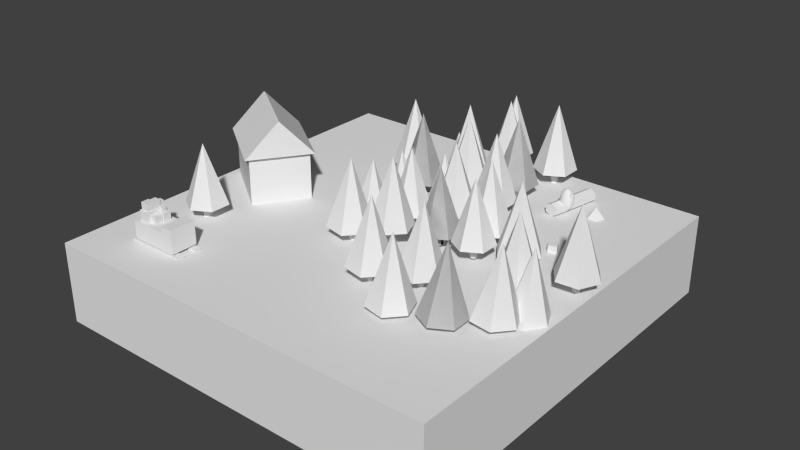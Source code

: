# Source: JB-scene2_abstrakt.blend  (saved by Blender 2.72.0; exported with 4.5.12 LTS)
import bpy
from mathutils import Matrix  # noqa: F401  (used for matrix-valued properties, if any)

bpy.ops.wm.read_factory_settings(use_empty=True)
scene = bpy.context.scene
scene.name = 'Scene'

# ---- collections
col_collection_1 = bpy.data.collections.new('Collection 1'); scene.collection.children.link(col_collection_1)

# ---- materials (node trees are filled in below, after node groups)
mat_material = bpy.data.materials.new('Material')
mat_material.alpha_threshold = 0.0
mat_material.roughness = 0.5
mat_material.line_color = (0.0, 0.0, 0.0, 1.0)

# ---- material node trees

# ---- world
world_world = bpy.data.worlds.new('World'); scene.world = world_world
world_world.color = (0.05088, 0.05088, 0.05088)
world_world.use_sun_shadow = False
world_world.sun_shadow_jitter_overblur = 0.0
world_world.cycles.sampling_method = 'MANUAL'
world_world.cycles.sample_map_resolution = 256

# ---- meshes
me_cube_005 = bpy.data.meshes.new('Cube.005')
me_cube_005.from_pydata([(-1.0, -1.0, -1.0), (-1.0, 1.0, -1.0), (1.0, 1.0, -1.0), (1.0, -1.0, -1.0), (-1.0, -1.0, 1.0), (-1.0, 1.0, 1.0), (1.0, 1.0, 1.0), (1.0, -1.0, 1.0), (-1.0, 0.0, 1.0), (0.0, 1.0, 1.0), (1.0, 0.0, 1.0), (0.0, -1.0, 1.0), (0.0, 0.0, 1.0), (-1.0, 0.5, 1.0), (0.5, 1.0, 1.0), (1.0, -0.5, 1.0), (-0.5, -1.0, 1.0), (-1.0, -0.5, 1.0), (-0.5, 1.0, 1.0), (1.0, 0.5, 1.0), (0.5, -1.0, 1.0), (-0.5, 0.0, 1.0), (0.5, 0.0, 1.0), (0.0, -0.5, 1.0), (0.0, 0.5, 1.0), (-0.5, 0.5, 1.0), (-0.5, -0.5, 1.0), (0.5, -0.5, 1.0), (0.5, 0.5, 1.0), (1.0, 1.0, 1.672), (1.0, -1.0, 1.672), (1.0, 0.0, 1.672), (0.5, 1.0, 1.672), (1.0, -0.5, 1.672), (1.0, 0.5, 1.672), (0.5, -1.0, 1.672), (0.5, 0.0, 1.672), (0.5, -0.5, 1.672), (0.5, 0.5, 1.672), (-1.194, -1.014, -1.343), (-1.194, -0.4734, -1.343), (1.278, -0.4734, -1.343), (1.278, -1.014, -1.343), (-1.194, -1.014, -1.154), (-1.194, -0.4734, -1.154), (1.278, -0.4734, -1.154), (1.278, -1.014, -1.154), (-1.194, -1.014, -1.249), (-1.194, -0.7435, -1.154), (-1.194, -0.4734, -1.249), (-1.194, -0.7435, -1.343), (0.04228, -0.4734, -1.154), (1.278, -0.4734, -1.249), (0.04228, -0.4734, -1.343), (1.278, -0.7435, -1.154), (1.278, -1.014, -1.249), (1.278, -0.7435, -1.343), (0.04228, -1.014, -1.154), (0.04228, -1.014, -1.343), (-1.194, -0.7435, -1.249), (0.04228, -0.4734, -1.249), (1.278, -0.7435, -1.249), (0.04228, -1.014, -1.249), (0.04228, -0.7435, -1.343), (0.04228, -0.7435, -1.154), (-1.194, -1.014, -1.201), (-1.194, -0.6085, -1.154), (-1.194, -0.4734, -1.296), (-1.194, -0.8786, -1.343), (0.6603, -0.4734, -1.154), (1.278, -0.4734, -1.296), (-0.5757, -0.4734, -1.343), (1.278, -0.8786, -1.154), (1.278, -1.014, -1.296), (1.278, -0.6085, -1.343), (-0.5757, -1.014, -1.154), (0.6603, -1.014, -1.343), (-1.194, -1.014, -1.296), (-1.194, -0.8786, -1.154), (-1.194, -0.4734, -1.201), (-1.194, -0.6085, -1.343), (-0.5757, -0.4734, -1.154), (1.278, -0.4734, -1.201), (0.6603, -0.4734, -1.343), (1.278, -0.6085, -1.154), (1.278, -1.014, -1.201), (1.278, -0.8786, -1.343), (0.6603, -1.014, -1.154), (-0.5757, -1.014, -1.343), (-1.194, -0.7435, -1.296), (-1.194, -0.7435, -1.201), (-1.194, -0.8786, -1.249), (-1.194, -0.6085, -1.249), (0.04228, -0.4734, -1.296), (0.04228, -0.4734, -1.201), (-0.5757, -0.4734, -1.249), (0.6603, -0.4734, -1.249), (1.278, -0.7435, -1.296), (1.278, -0.7435, -1.201), (1.278, -0.6085, -1.249), (1.278, -0.8786, -1.249), (0.04228, -1.014, -1.296), (0.04228, -1.014, -1.201), (0.6603, -1.014, -1.249), (-0.5757, -1.014, -1.249), (0.6603, -0.7435, -1.343), (-0.5757, -0.7435, -1.343), (0.04228, -0.8786, -1.343), (0.04228, -0.6085, -1.343), (-0.5757, -0.7435, -1.154), (0.6603, -0.7435, -1.154), (0.04228, -0.8786, -1.154), (0.04228, -0.6085, -1.154), (-1.194, -0.6085, -1.296), (0.6603, -0.4734, -1.296), (1.278, -0.8786, -1.296), (-0.5757, -1.014, -1.296), (0.6603, -0.6085, -1.343), (-0.5757, -0.6085, -1.154), (-1.194, -0.8786, -1.296), (-1.194, -0.8786, -1.201), (-1.194, -0.6085, -1.201), (-0.5757, -0.4734, -1.296), (-0.5757, -0.4734, -1.201), (0.6603, -0.4734, -1.201), (1.278, -0.6085, -1.296), (1.278, -0.6085, -1.201), (1.278, -0.8786, -1.201), (0.6603, -1.014, -1.296), (0.6603, -1.014, -1.201), (-0.5757, -1.014, -1.201), (0.6603, -0.8786, -1.343), (-0.5757, -0.8786, -1.343), (-0.5757, -0.6085, -1.343), (-0.5757, -0.8786, -1.154), (0.6603, -0.8786, -1.154), (0.6603, -0.6085, -1.154), (0.04228, -0.7435, -0.933), (0.04228, -0.7435, -0.744), (0.6603, -0.7435, -0.933), (0.04228, -0.6085, -0.933), (0.6603, -0.7435, -0.744), (0.04228, -0.8786, -0.744), (0.6603, -0.6085, -0.933), (0.6603, -0.8786, -0.744), (-1.194, 0.4117, -1.343), (-1.194, 0.9519, -1.343), (1.278, 0.9519, -1.343), (1.278, 0.4117, -1.343), (-1.194, 0.4117, -1.154), (-1.194, 0.9519, -1.154), (1.278, 0.9519, -1.154), (1.278, 0.4117, -1.154), (-1.194, 0.4117, -1.249), (-1.194, 0.6818, -1.154), (-1.194, 0.9519, -1.249), (-1.194, 0.6818, -1.343), (0.04228, 0.9519, -1.154), (1.278, 0.9519, -1.249), (0.04228, 0.9519, -1.343), (1.278, 0.6818, -1.154), (1.278, 0.4117, -1.249), (1.278, 0.6818, -1.343), (0.04228, 0.4117, -1.154), (0.04228, 0.4117, -1.343), (-1.194, 0.6818, -1.249), (0.04228, 0.9519, -1.249), (1.278, 0.6818, -1.249), (0.04228, 0.4117, -1.249), (0.04228, 0.6818, -1.343), (0.04228, 0.6818, -1.154), (-1.194, 0.4117, -1.201), (-1.194, 0.8169, -1.154), (-1.194, 0.9519, -1.296), (-1.194, 0.5468, -1.343), (0.6603, 0.9519, -1.154), (1.278, 0.9519, -1.296), (-0.5757, 0.9519, -1.343), (1.278, 0.5468, -1.154), (1.278, 0.4117, -1.296), (1.278, 0.8169, -1.343), (-0.5757, 0.4117, -1.154), (0.6603, 0.4117, -1.343), (-1.194, 0.4117, -1.296), (-1.194, 0.5468, -1.154), (-1.194, 0.9519, -1.201), (-1.194, 0.8169, -1.343), (-0.5757, 0.9519, -1.154), (1.278, 0.9519, -1.201), (0.6603, 0.9519, -1.343), (1.278, 0.8169, -1.154), (1.278, 0.4117, -1.201), (1.278, 0.5468, -1.343), (0.6603, 0.4117, -1.154), (-0.5757, 0.4117, -1.343), (-1.194, 0.6818, -1.296), (-1.194, 0.6818, -1.201), (-1.194, 0.5468, -1.249), (-1.194, 0.8169, -1.249), (0.04228, 0.9519, -1.296), (0.04228, 0.9519, -1.201), (-0.5757, 0.9519, -1.249), (0.6603, 0.9519, -1.249), (1.278, 0.6818, -1.296), (1.278, 0.6818, -1.201), (1.278, 0.8169, -1.249), (1.278, 0.5468, -1.249), (0.04228, 0.4117, -1.296), (0.04228, 0.4117, -1.201), (0.6603, 0.4117, -1.249), (-0.5757, 0.4117, -1.249), (0.6603, 0.6818, -1.343), (-0.5757, 0.6818, -1.343), (0.04228, 0.5468, -1.343), (0.04228, 0.8169, -1.343), (-0.5757, 0.6818, -1.154), (0.6603, 0.6818, -1.154), (0.04228, 0.5468, -1.154), (0.04228, 0.8169, -1.154), (-1.194, 0.8169, -1.296), (0.6603, 0.9519, -1.296), (1.278, 0.5468, -1.296), (-0.5757, 0.4117, -1.296), (0.6603, 0.8169, -1.343), (-0.5757, 0.8169, -1.154), (-1.194, 0.5468, -1.296), (-1.194, 0.5468, -1.201), (-1.194, 0.8169, -1.201), (-0.5757, 0.9519, -1.296), (-0.5757, 0.9519, -1.201), (0.6603, 0.9519, -1.201), (1.278, 0.8169, -1.296), (1.278, 0.8169, -1.201), (1.278, 0.5468, -1.201), (0.6603, 0.4117, -1.296), (0.6603, 0.4117, -1.201), (-0.5757, 0.4117, -1.201), (0.6603, 0.5468, -1.343), (-0.5757, 0.5468, -1.343), (-0.5757, 0.8169, -1.343), (-0.5757, 0.5468, -1.154), (0.6603, 0.5468, -1.154), (0.6603, 0.8169, -1.154), (0.04228, 0.6818, -0.933), (0.04228, 0.6818, -0.744), (0.6603, 0.6818, -0.933), (0.04228, 0.8169, -0.933), (0.6603, 0.6818, -0.744), (0.04228, 0.5468, -0.744), (0.6603, 0.8169, -0.933), (0.6603, 0.5468, -0.744)], [], [(4, 17, 8, 13, 5, 1, 0), (5, 18, 9, 14, 6, 2, 1), (6, 19, 10, 15, 7, 3, 2), (7, 20, 11, 16, 4, 0, 3), (0, 1, 2, 3), (25, 18, 5, 13), (26, 21, 8, 17), (27, 22, 12, 23), (28, 14, 9, 24), (21, 25, 13, 8), (12, 24, 25, 21), (24, 9, 18, 25), (16, 26, 17, 4), (11, 23, 26, 16), (23, 12, 21, 26), (20, 27, 23, 11), (27, 20, 35, 37), (22, 27, 37, 36), (22, 28, 24, 12), (28, 22, 36, 38), (14, 28, 38, 32), (30, 33, 37, 35), (33, 31, 36, 37), (31, 34, 38, 36), (34, 29, 32, 38), (20, 7, 30, 35), (19, 6, 29, 34), (15, 10, 31, 33), (10, 19, 34, 31), (7, 15, 33, 30), (6, 14, 32, 29), (113, 67, 40, 80), (114, 70, 41, 83), (115, 73, 42, 86), (116, 77, 39, 88), (117, 83, 41, 74), (118, 81, 44, 66), (119, 89, 50, 68), (120, 90, 59, 91), (121, 79, 49, 92), (122, 93, 53, 71), (123, 94, 60, 95), (124, 82, 52, 96), (125, 97, 56, 74), (126, 98, 61, 99), (127, 85, 55, 100), (128, 101, 58, 76), (129, 102, 62, 103), (130, 65, 47, 104), (131, 105, 56, 86), (132, 106, 63, 107), (133, 71, 53, 108), (134, 109, 48, 78), (111, 135, 144, 142), (136, 69, 51, 112), (89, 113, 80, 50), (59, 92, 113, 89), (92, 49, 67, 113), (93, 114, 83, 53), (60, 96, 114, 93), (96, 52, 70, 114), (97, 115, 86, 56), (61, 100, 115, 97), (100, 55, 73, 115), (101, 116, 88, 58), (62, 104, 116, 101), (104, 47, 77, 116), (105, 117, 74, 56), (135, 110, 141, 144), (108, 53, 83, 117), (109, 118, 66, 48), (64, 112, 118, 109), (112, 51, 81, 118), (77, 119, 68, 39), (47, 91, 119, 77), (91, 59, 89, 119), (65, 120, 91, 47), (43, 78, 120, 65), (78, 48, 90, 120), (90, 121, 92, 59), (48, 66, 121, 90), (66, 44, 79, 121), (67, 122, 71, 40), (49, 95, 122, 67), (95, 60, 93, 122), (79, 123, 95, 49), (44, 81, 123, 79), (81, 51, 94, 123), (94, 124, 96, 60), (51, 69, 124, 94), (69, 45, 82, 124), (70, 125, 74, 41), (52, 99, 125, 70), (99, 61, 97, 125), (82, 126, 99, 52), (45, 84, 126, 82), (84, 54, 98, 126), (98, 127, 100, 61), (54, 72, 127, 98), (72, 46, 85, 127), (73, 128, 76, 42), (55, 103, 128, 73), (103, 62, 101, 128), (85, 129, 103, 55), (46, 87, 129, 85), (87, 57, 102, 129), (102, 130, 104, 62), (57, 75, 130, 102), (75, 43, 65, 130), (76, 131, 86, 42), (58, 107, 131, 76), (107, 63, 105, 131), (88, 132, 107, 58), (39, 68, 132, 88), (68, 50, 106, 132), (106, 133, 108, 63), (50, 80, 133, 106), (80, 40, 71, 133), (75, 134, 78, 43), (57, 111, 134, 75), (111, 64, 109, 134), (87, 135, 111, 57), (46, 72, 135, 87), (72, 54, 110, 135), (110, 136, 112, 64), (54, 84, 136, 110), (84, 45, 69, 136), (144, 141, 138, 142), (137, 140, 143, 139), (117, 105, 139, 143), (108, 117, 143, 140), (64, 111, 142, 138), (105, 63, 137, 139), (110, 64, 138, 141), (63, 108, 140, 137), (219, 173, 146, 186), (220, 176, 147, 189), (221, 179, 148, 192), (222, 183, 145, 194), (223, 189, 147, 180), (224, 187, 150, 172), (225, 195, 156, 174), (226, 196, 165, 197), (227, 185, 155, 198), (228, 199, 159, 177), (229, 200, 166, 201), (230, 188, 158, 202), (231, 203, 162, 180), (232, 204, 167, 205), (233, 191, 161, 206), (234, 207, 164, 182), (235, 208, 168, 209), (236, 171, 153, 210), (237, 211, 162, 192), (238, 212, 169, 213), (239, 177, 159, 214), (240, 215, 154, 184), (217, 241, 250, 248), (242, 175, 157, 218), (195, 219, 186, 156), (165, 198, 219, 195), (198, 155, 173, 219), (199, 220, 189, 159), (166, 202, 220, 199), (202, 158, 176, 220), (203, 221, 192, 162), (167, 206, 221, 203), (206, 161, 179, 221), (207, 222, 194, 164), (168, 210, 222, 207), (210, 153, 183, 222), (211, 223, 180, 162), (241, 216, 247, 250), (214, 159, 189, 223), (215, 224, 172, 154), (170, 218, 224, 215), (218, 157, 187, 224), (183, 225, 174, 145), (153, 197, 225, 183), (197, 165, 195, 225), (171, 226, 197, 153), (149, 184, 226, 171), (184, 154, 196, 226), (196, 227, 198, 165), (154, 172, 227, 196), (172, 150, 185, 227), (173, 228, 177, 146), (155, 201, 228, 173), (201, 166, 199, 228), (185, 229, 201, 155), (150, 187, 229, 185), (187, 157, 200, 229), (200, 230, 202, 166), (157, 175, 230, 200), (175, 151, 188, 230), (176, 231, 180, 147), (158, 205, 231, 176), (205, 167, 203, 231), (188, 232, 205, 158), (151, 190, 232, 188), (190, 160, 204, 232), (204, 233, 206, 167), (160, 178, 233, 204), (178, 152, 191, 233), (179, 234, 182, 148), (161, 209, 234, 179), (209, 168, 207, 234), (191, 235, 209, 161), (152, 193, 235, 191), (193, 163, 208, 235), (208, 236, 210, 168), (163, 181, 236, 208), (181, 149, 171, 236), (182, 237, 192, 148), (164, 213, 237, 182), (213, 169, 211, 237), (194, 238, 213, 164), (145, 174, 238, 194), (174, 156, 212, 238), (212, 239, 214, 169), (156, 186, 239, 212), (186, 146, 177, 239), (181, 240, 184, 149), (163, 217, 240, 181), (217, 170, 215, 240), (193, 241, 217, 163), (152, 178, 241, 193), (178, 160, 216, 241), (216, 242, 218, 170), (160, 190, 242, 216), (190, 151, 175, 242), (250, 247, 244, 248), (243, 246, 249, 245), (223, 211, 245, 249), (214, 223, 249, 246), (170, 217, 248, 244), (211, 169, 243, 245), (216, 170, 244, 247), (169, 214, 246, 243)])
me_cube_005.use_remesh_preserve_volume = False
me_cube_005.use_remesh_preserve_attributes = False
me_cube_005.use_mirror_vertex_groups = False
me_cube_005.update()
me_cube_004 = bpy.data.meshes.new('Cube.004')
me_cube_004.from_pydata([(-1.0, -1.0, -1.0), (-1.0, 1.0, -1.0), (1.0, 1.0, -1.0), (1.0, -1.0, -1.0), (-1.0, -1.0, 1.0), (-1.0, 1.0, 1.0), (1.0, 1.0, 1.0), (1.0, -1.0, 1.0)], [], [(4, 5, 1, 0), (5, 6, 2, 1), (6, 7, 3, 2), (7, 4, 0, 3), (0, 1, 2, 3), (7, 6, 5, 4)])
me_cube_004.use_remesh_preserve_volume = False
me_cube_004.use_remesh_preserve_attributes = False
me_cube_004.use_mirror_vertex_groups = False
me_cube_004.update()
me_cube_012 = bpy.data.meshes.new('Cube.012')
me_cube_012.from_pydata([(-1.0, -1.0, -1.0), (-1.0, 1.0, -1.0), (1.0, 1.0, -1.0), (1.0, -1.0, -1.0), (-1.0, -1.0, 1.0), (-1.0, 1.0, 1.0), (1.0, 1.0, 1.0), (1.0, -1.0, 1.0)], [], [(4, 5, 1, 0), (5, 6, 2, 1), (6, 7, 3, 2), (7, 4, 0, 3), (0, 1, 2, 3), (7, 6, 5, 4)])
me_cube_012.use_remesh_preserve_volume = False
me_cube_012.use_remesh_preserve_attributes = False
me_cube_012.use_mirror_vertex_groups = False
me_cube_012.update()
me_cube_011 = bpy.data.meshes.new('Cube.011')
me_cube_011.from_pydata([(-1.0, -1.0, -1.0), (-1.0, 1.0, -1.0), (1.0, 1.0, -1.0), (1.0, -1.0, -1.0), (-1.0, -1.0, 1.0), (-1.0, 1.0, 1.0), (1.0, 1.0, 1.0), (1.0, -1.0, 1.0)], [], [(4, 5, 1, 0), (5, 6, 2, 1), (6, 7, 3, 2), (7, 4, 0, 3), (0, 1, 2, 3), (7, 6, 5, 4)])
me_cube_011.use_remesh_preserve_volume = False
me_cube_011.use_remesh_preserve_attributes = False
me_cube_011.use_mirror_vertex_groups = False
me_cube_011.update()
me_cube_010 = bpy.data.meshes.new('Cube.010')
me_cube_010.from_pydata([(-1.0, -1.0, -1.0), (-1.0, 1.0, -1.0), (1.0, 1.0, -1.0), (1.0, -1.0, -1.0), (-1.0, -1.0, 1.0), (-1.0, 1.0, 1.0), (1.0, 1.0, 1.0), (1.0, -1.0, 1.0)], [], [(4, 5, 1, 0), (5, 6, 2, 1), (6, 7, 3, 2), (7, 4, 0, 3), (0, 1, 2, 3), (7, 6, 5, 4)])
me_cube_010.use_remesh_preserve_volume = False
me_cube_010.use_remesh_preserve_attributes = False
me_cube_010.use_mirror_vertex_groups = False
me_cube_010.update()
me_cube_009 = bpy.data.meshes.new('Cube.009')
me_cube_009.from_pydata([(-1.0, -1.0, -1.0), (-1.0, 1.0, -1.0), (1.0, 1.0, -1.0), (1.0, -1.0, -1.0), (-1.0, -1.0, 1.0), (-1.0, 1.0, 1.0), (1.0, 1.0, 1.0), (1.0, -1.0, 1.0)], [], [(4, 5, 1, 0), (5, 6, 2, 1), (6, 7, 3, 2), (7, 4, 0, 3), (0, 1, 2, 3), (7, 6, 5, 4)])
me_cube_009.use_remesh_preserve_volume = False
me_cube_009.use_remesh_preserve_attributes = False
me_cube_009.use_mirror_vertex_groups = False
me_cube_009.update()
me_cube_008 = bpy.data.meshes.new('Cube.008')
me_cube_008.from_pydata([(-1.0, -1.0, -1.0), (-1.0, 1.0, -1.0), (1.0, 1.0, -1.0), (1.0, -1.0, -1.0), (-1.0, -1.0, 1.0), (-1.0, 1.0, 1.0), (1.0, 1.0, 1.0), (1.0, -1.0, 1.0)], [], [(4, 5, 1, 0), (5, 6, 2, 1), (6, 7, 3, 2), (7, 4, 0, 3), (0, 1, 2, 3), (7, 6, 5, 4)])
me_cube_008.use_remesh_preserve_volume = False
me_cube_008.use_remesh_preserve_attributes = False
me_cube_008.use_mirror_vertex_groups = False
me_cube_008.update()
me_cube_007 = bpy.data.meshes.new('Cube.007')
me_cube_007.from_pydata([(-1.0, -1.0, -1.0), (-1.0, 1.0, -1.0), (1.0, 1.0, -1.0), (1.0, -1.0, -1.0), (-1.0, -1.0, 1.0), (-1.0, 1.0, 1.0), (1.0, 1.0, 1.0), (1.0, -1.0, 1.0)], [], [(4, 5, 1, 0), (5, 6, 2, 1), (6, 7, 3, 2), (7, 4, 0, 3), (0, 1, 2, 3), (7, 6, 5, 4)])
me_cube_007.use_remesh_preserve_volume = False
me_cube_007.use_remesh_preserve_attributes = False
me_cube_007.use_mirror_vertex_groups = False
me_cube_007.update()
me_cube_006 = bpy.data.meshes.new('Cube.006')
me_cube_006.from_pydata([(-1.0, -1.0, -1.0), (-1.0, 1.0, -1.0), (1.0, 1.0, -1.0), (1.0, -1.0, -1.0), (-1.0, -1.0, 1.0), (-1.0, 1.0, 1.0), (1.0, 1.0, 1.0), (1.0, -1.0, 1.0)], [], [(4, 5, 1, 0), (5, 6, 2, 1), (6, 7, 3, 2), (7, 4, 0, 3), (0, 1, 2, 3), (7, 6, 5, 4)])
me_cube_006.use_remesh_preserve_volume = False
me_cube_006.use_remesh_preserve_attributes = False
me_cube_006.use_mirror_vertex_groups = False
me_cube_006.update()
me_cylinder_034 = bpy.data.meshes.new('Cylinder.034')
me_cylinder_034.from_pydata([(0.04764, 4.739, 0.739), (4.024, 2.443, 0.739), (4.024, -2.148, 0.739), (0.04764, -4.444, 0.739), (0.04764, 0.1475, 9.143), (-3.929, -2.148, 0.739), (-3.929, 2.443, 0.739), (0.0, 1.0, -1.0), (0.0, 1.0, 1.0), (0.866, 0.5, -1.0), (0.866, 0.5, 1.0), (0.866, -0.5, -1.0), (0.866, -0.5, 1.0), (-8.742e-08, -1.0, -1.0), (-8.742e-08, -1.0, 1.0), (-0.866, -0.5, -1.0), (-0.866, -0.5, 1.0), (-0.866, 0.5, -1.0), (-0.866, 0.5, 1.0)], [], [(5, 4, 6), (0, 4, 1), (3, 4, 5), (2, 4, 3), (6, 4, 0), (1, 4, 2), (0, 1, 2, 3, 5, 6), (7, 8, 10, 9), (9, 10, 12, 11), (11, 12, 14, 13), (13, 14, 16, 15), (10, 8, 18, 16, 14, 12), (17, 18, 8, 7), (15, 16, 18, 17), (7, 9, 11, 13, 15, 17)])
me_cylinder_034.use_remesh_preserve_volume = False
me_cylinder_034.use_remesh_preserve_attributes = False
me_cylinder_034.use_mirror_vertex_groups = False
me_cylinder_034.update()
me_cube_002 = bpy.data.meshes.new('Cube.002')
me_cube_002.from_pydata([(-1.0, -1.0, -1.0), (-1.0, 1.0, -1.0), (1.0, 1.0, -1.0), (1.0, -1.0, -1.0), (-1.0, -1.0, 1.0), (-1.0, 1.0, 1.0), (1.0, 1.0, 1.0), (1.0, -1.0, 1.0)], [], [(4, 5, 1, 0), (5, 6, 2, 1), (6, 7, 3, 2), (7, 4, 0, 3), (0, 1, 2, 3), (7, 6, 5, 4)])
me_cube_002.use_remesh_preserve_volume = False
me_cube_002.use_remesh_preserve_attributes = False
me_cube_002.use_mirror_vertex_groups = False
me_cube_002.update()
me_cube_003 = bpy.data.meshes.new('Cube.003')
me_cube_003.from_pydata([(-1.0, -1.0, -1.0), (-1.0, 1.0, -1.0), (1.0, 1.0, -1.0), (1.0, -1.0, -1.0), (-1.0, -0.01752, 1.0), (-1.0, 0.01752, 1.0), (1.0, 0.01752, 1.0), (1.0, -0.01752, 1.0)], [], [(4, 5, 1, 0), (5, 6, 2, 1), (6, 7, 3, 2), (7, 4, 0, 3), (0, 1, 2, 3), (7, 6, 5, 4)])
me_cube_003.use_remesh_preserve_volume = False
me_cube_003.use_remesh_preserve_attributes = False
me_cube_003.use_mirror_vertex_groups = False
me_cube_003.update()
me_cube_001 = bpy.data.meshes.new('Cube.001')
me_cube_001.from_pydata([(-1.0, -1.0, -1.0), (-1.0, 1.0, -1.0), (1.0, 1.0, -1.0), (1.0, -1.0, -1.0), (-1.0, -1.0, 1.0), (-1.0, 1.0, 1.0), (1.0, 1.0, 1.0), (1.0, -1.0, 1.0)], [], [(4, 5, 1, 0), (5, 6, 2, 1), (6, 7, 3, 2), (7, 4, 0, 3), (0, 1, 2, 3), (7, 6, 5, 4)])
me_cube_001.use_remesh_preserve_volume = False
me_cube_001.use_remesh_preserve_attributes = False
me_cube_001.use_mirror_vertex_groups = False
me_cube_001.update()
me_cone_010 = bpy.data.meshes.new('Cone.010')
me_cone_010.from_pydata([(0.0, 0.65, -1.0), (0.0, 0.0, 1.0), (0.6182, 0.2009, -1.0), (0.3821, -0.5259, -1.0), (-0.3821, -0.5259, -1.0), (-0.6182, 0.2009, -1.0)], [], [(4, 1, 5), (0, 1, 2), (3, 1, 4), (5, 1, 0), (2, 1, 3), (0, 2, 3, 4, 5)])
me_cone_010.use_remesh_preserve_volume = False
me_cone_010.use_remesh_preserve_attributes = False
me_cone_010.use_mirror_vertex_groups = False
me_cone_010.update()
me_cone = bpy.data.meshes.new('Cone')
me_cone.from_pydata([(0.0, 0.65, -1.0), (0.5629, 0.325, -1.0), (0.5629, -0.325, -1.0), (-5.682e-08, -0.65, -1.0), (0.0, 0.0, 1.0), (-0.5629, -0.325, -1.0), (-0.5629, 0.325, -1.0)], [], [(5, 4, 6), (0, 4, 1), (3, 4, 5), (2, 4, 3), (6, 4, 0), (1, 4, 2), (0, 1, 2, 3, 5, 6)])
me_cone.use_remesh_preserve_volume = False
me_cone.use_remesh_preserve_attributes = False
me_cone.use_mirror_vertex_groups = False
me_cone.update()
me_cone_035 = bpy.data.meshes.new('Cone.035')
me_cone_035.from_pydata([(0.0, 0.65, -1.0), (0.5629, 0.325, -1.0), (0.5629, -0.325, -1.0), (-5.682e-08, -0.65, -1.0), (0.0, 0.0, 1.0), (-0.5629, -0.325, -1.0), (-0.5629, 0.325, -1.0)], [], [(5, 4, 6), (0, 4, 1), (3, 4, 5), (2, 4, 3), (6, 4, 0), (1, 4, 2), (0, 1, 2, 3, 5, 6)])
me_cone_035.use_remesh_preserve_volume = False
me_cone_035.use_remesh_preserve_attributes = False
me_cone_035.use_mirror_vertex_groups = False
me_cone_035.update()
me_cylinder_033 = bpy.data.meshes.new('Cylinder.033')
me_cylinder_033.from_pydata([(0.0, 1.0, -1.0), (0.0, 1.0, 1.0), (0.866, 0.5, -1.0), (0.866, 0.5, 1.0), (0.866, -0.5, -1.0), (0.866, -0.5, 1.0), (-8.742e-08, -1.0, -1.0), (-8.742e-08, -1.0, 1.0), (-0.866, -0.5, -1.0), (-0.866, -0.5, 1.0), (-0.866, 0.5, -1.0), (-0.866, 0.5, 1.0)], [], [(0, 1, 3, 2), (2, 3, 5, 4), (4, 5, 7, 6), (6, 7, 9, 8), (3, 1, 11, 9, 7, 5), (10, 11, 1, 0), (8, 9, 11, 10), (0, 2, 4, 6, 8, 10)])
me_cylinder_033.use_remesh_preserve_volume = False
me_cylinder_033.use_remesh_preserve_attributes = False
me_cylinder_033.use_mirror_vertex_groups = False
me_cylinder_033.update()
me_cone_033 = bpy.data.meshes.new('Cone.033')
me_cone_033.from_pydata([(0.0, 0.65, -1.0), (0.5629, 0.325, -1.0), (0.5629, -0.325, -1.0), (-5.682e-08, -0.65, -1.0), (0.0, 0.0, 1.0), (-0.5629, -0.325, -1.0), (-0.5629, 0.325, -1.0)], [], [(5, 4, 6), (0, 4, 1), (3, 4, 5), (2, 4, 3), (6, 4, 0), (1, 4, 2), (0, 1, 2, 3, 5, 6)])
me_cone_033.use_remesh_preserve_volume = False
me_cone_033.use_remesh_preserve_attributes = False
me_cone_033.use_mirror_vertex_groups = False
me_cone_033.update()
me_cone_032 = bpy.data.meshes.new('Cone.032')
me_cone_032.from_pydata([(0.0, 0.65, -1.0), (0.5629, 0.325, -1.0), (0.5629, -0.325, -1.0), (-5.682e-08, -0.65, -1.0), (0.0, 0.0, 1.0), (-0.5629, -0.325, -1.0), (-0.5629, 0.325, -1.0)], [], [(5, 4, 6), (0, 4, 1), (3, 4, 5), (2, 4, 3), (6, 4, 0), (1, 4, 2), (0, 1, 2, 3, 5, 6)])
me_cone_032.use_remesh_preserve_volume = False
me_cone_032.use_remesh_preserve_attributes = False
me_cone_032.use_mirror_vertex_groups = False
me_cone_032.update()
me_cone_031 = bpy.data.meshes.new('Cone.031')
me_cone_031.from_pydata([(0.0, 0.65, -1.0), (0.5629, 0.325, -1.0), (0.5629, -0.325, -1.0), (-5.682e-08, -0.65, -1.0), (0.0, 0.0, 1.0), (-0.5629, -0.325, -1.0), (-0.5629, 0.325, -1.0)], [], [(5, 4, 6), (0, 4, 1), (3, 4, 5), (2, 4, 3), (6, 4, 0), (1, 4, 2), (0, 1, 2, 3, 5, 6)])
me_cone_031.use_remesh_preserve_volume = False
me_cone_031.use_remesh_preserve_attributes = False
me_cone_031.use_mirror_vertex_groups = False
me_cone_031.update()
me_cone_030 = bpy.data.meshes.new('Cone.030')
me_cone_030.from_pydata([(0.0, 0.65, -1.0), (0.5629, 0.325, -1.0), (0.5629, -0.325, -1.0), (-5.682e-08, -0.65, -1.0), (0.0, 0.0, 1.0), (-0.5629, -0.325, -1.0), (-0.5629, 0.325, -1.0)], [], [(5, 4, 6), (0, 4, 1), (3, 4, 5), (2, 4, 3), (6, 4, 0), (1, 4, 2), (0, 1, 2, 3, 5, 6)])
me_cone_030.use_remesh_preserve_volume = False
me_cone_030.use_remesh_preserve_attributes = False
me_cone_030.use_mirror_vertex_groups = False
me_cone_030.update()
me_cylinder_029 = bpy.data.meshes.new('Cylinder.029')
me_cylinder_029.from_pydata([(0.0, 1.0, -1.0), (0.0, 1.0, 1.0), (0.866, 0.5, -1.0), (0.866, 0.5, 1.0), (0.866, -0.5, -1.0), (0.866, -0.5, 1.0), (-8.742e-08, -1.0, -1.0), (-8.742e-08, -1.0, 1.0), (-0.866, -0.5, -1.0), (-0.866, -0.5, 1.0), (-0.866, 0.5, -1.0), (-0.866, 0.5, 1.0)], [], [(0, 1, 3, 2), (2, 3, 5, 4), (4, 5, 7, 6), (6, 7, 9, 8), (3, 1, 11, 9, 7, 5), (10, 11, 1, 0), (8, 9, 11, 10), (0, 2, 4, 6, 8, 10)])
me_cylinder_029.use_remesh_preserve_volume = False
me_cylinder_029.use_remesh_preserve_attributes = False
me_cylinder_029.use_mirror_vertex_groups = False
me_cylinder_029.update()
me_cone_029 = bpy.data.meshes.new('Cone.029')
me_cone_029.from_pydata([(0.0, 0.65, -1.0), (0.5629, 0.325, -1.0), (0.5629, -0.325, -1.0), (-5.682e-08, -0.65, -1.0), (0.0, 0.0, 1.0), (-0.5629, -0.325, -1.0), (-0.5629, 0.325, -1.0)], [], [(5, 4, 6), (0, 4, 1), (3, 4, 5), (2, 4, 3), (6, 4, 0), (1, 4, 2), (0, 1, 2, 3, 5, 6)])
me_cone_029.use_remesh_preserve_volume = False
me_cone_029.use_remesh_preserve_attributes = False
me_cone_029.use_mirror_vertex_groups = False
me_cone_029.update()
me_cylinder_028 = bpy.data.meshes.new('Cylinder.028')
me_cylinder_028.from_pydata([(0.0, 1.0, -1.0), (0.0, 1.0, 1.0), (0.866, 0.5, -1.0), (0.866, 0.5, 1.0), (0.866, -0.5, -1.0), (0.866, -0.5, 1.0), (-8.742e-08, -1.0, -1.0), (-8.742e-08, -1.0, 1.0), (-0.866, -0.5, -1.0), (-0.866, -0.5, 1.0), (-0.866, 0.5, -1.0), (-0.866, 0.5, 1.0)], [], [(0, 1, 3, 2), (2, 3, 5, 4), (4, 5, 7, 6), (6, 7, 9, 8), (3, 1, 11, 9, 7, 5), (10, 11, 1, 0), (8, 9, 11, 10), (0, 2, 4, 6, 8, 10)])
me_cylinder_028.use_remesh_preserve_volume = False
me_cylinder_028.use_remesh_preserve_attributes = False
me_cylinder_028.use_mirror_vertex_groups = False
me_cylinder_028.update()
me_cone_028 = bpy.data.meshes.new('Cone.028')
me_cone_028.from_pydata([(0.0, 0.65, -1.0), (0.5629, 0.325, -1.0), (0.5629, -0.325, -1.0), (-5.682e-08, -0.65, -1.0), (0.0, 0.0, 1.0), (-0.5629, -0.325, -1.0), (-0.5629, 0.325, -1.0)], [], [(5, 4, 6), (0, 4, 1), (3, 4, 5), (2, 4, 3), (6, 4, 0), (1, 4, 2), (0, 1, 2, 3, 5, 6)])
me_cone_028.use_remesh_preserve_volume = False
me_cone_028.use_remesh_preserve_attributes = False
me_cone_028.use_mirror_vertex_groups = False
me_cone_028.update()
me_cylinder_027 = bpy.data.meshes.new('Cylinder.027')
me_cylinder_027.from_pydata([(0.0, 1.0, -1.0), (0.0, 1.0, 1.0), (0.866, 0.5, -1.0), (0.866, 0.5, 1.0), (0.866, -0.5, -1.0), (0.866, -0.5, 1.0), (-8.742e-08, -1.0, -1.0), (-8.742e-08, -1.0, 1.0), (-0.866, -0.5, -1.0), (-0.866, -0.5, 1.0), (-0.866, 0.5, -1.0), (-0.866, 0.5, 1.0)], [], [(0, 1, 3, 2), (2, 3, 5, 4), (4, 5, 7, 6), (6, 7, 9, 8), (3, 1, 11, 9, 7, 5), (10, 11, 1, 0), (8, 9, 11, 10), (0, 2, 4, 6, 8, 10)])
me_cylinder_027.use_remesh_preserve_volume = False
me_cylinder_027.use_remesh_preserve_attributes = False
me_cylinder_027.use_mirror_vertex_groups = False
me_cylinder_027.update()
me_cone_027 = bpy.data.meshes.new('Cone.027')
me_cone_027.from_pydata([(0.0, 0.65, -1.0), (0.5629, 0.325, -1.0), (0.5629, -0.325, -1.0), (-5.682e-08, -0.65, -1.0), (0.0, 0.0, 1.0), (-0.5629, -0.325, -1.0), (-0.5629, 0.325, -1.0)], [], [(5, 4, 6), (0, 4, 1), (3, 4, 5), (2, 4, 3), (6, 4, 0), (1, 4, 2), (0, 1, 2, 3, 5, 6)])
me_cone_027.use_remesh_preserve_volume = False
me_cone_027.use_remesh_preserve_attributes = False
me_cone_027.use_mirror_vertex_groups = False
me_cone_027.update()
me_cylinder_032 = bpy.data.meshes.new('Cylinder.032')
me_cylinder_032.from_pydata([(0.0, 1.0, -1.0), (0.0, 1.0, 1.0), (0.866, 0.5, -1.0), (0.866, 0.5, 1.0), (0.866, -0.5, -1.0), (0.866, -0.5, 1.0), (-8.742e-08, -1.0, -1.0), (-8.742e-08, -1.0, 1.0), (-0.866, -0.5, -1.0), (-0.866, -0.5, 1.0), (-0.866, 0.5, -1.0), (-0.866, 0.5, 1.0)], [], [(0, 1, 3, 2), (2, 3, 5, 4), (4, 5, 7, 6), (6, 7, 9, 8), (3, 1, 11, 9, 7, 5), (10, 11, 1, 0), (8, 9, 11, 10), (0, 2, 4, 6, 8, 10)])
me_cylinder_032.use_remesh_preserve_volume = False
me_cylinder_032.use_remesh_preserve_attributes = False
me_cylinder_032.use_mirror_vertex_groups = False
me_cylinder_032.update()
me_cylinder_031 = bpy.data.meshes.new('Cylinder.031')
me_cylinder_031.from_pydata([(0.0, 1.0, -1.0), (0.0, 1.0, 1.0), (0.866, 0.5, -1.0), (0.866, 0.5, 1.0), (0.866, -0.5, -1.0), (0.866, -0.5, 1.0), (-8.742e-08, -1.0, -1.0), (-8.742e-08, -1.0, 1.0), (-0.866, -0.5, -1.0), (-0.866, -0.5, 1.0), (-0.866, 0.5, -1.0), (-0.866, 0.5, 1.0)], [], [(0, 1, 3, 2), (2, 3, 5, 4), (4, 5, 7, 6), (6, 7, 9, 8), (3, 1, 11, 9, 7, 5), (10, 11, 1, 0), (8, 9, 11, 10), (0, 2, 4, 6, 8, 10)])
me_cylinder_031.use_remesh_preserve_volume = False
me_cylinder_031.use_remesh_preserve_attributes = False
me_cylinder_031.use_mirror_vertex_groups = False
me_cylinder_031.update()
me_cylinder_026 = bpy.data.meshes.new('Cylinder.026')
me_cylinder_026.from_pydata([(0.0, 1.0, -1.0), (0.0, 1.0, 1.0), (0.866, 0.5, -1.0), (0.866, 0.5, 1.0), (0.866, -0.5, -1.0), (0.866, -0.5, 1.0), (-8.742e-08, -1.0, -1.0), (-8.742e-08, -1.0, 1.0), (-0.866, -0.5, -1.0), (-0.866, -0.5, 1.0), (-0.866, 0.5, -1.0), (-0.866, 0.5, 1.0)], [], [(0, 1, 3, 2), (2, 3, 5, 4), (4, 5, 7, 6), (6, 7, 9, 8), (3, 1, 11, 9, 7, 5), (10, 11, 1, 0), (8, 9, 11, 10), (0, 2, 4, 6, 8, 10)])
me_cylinder_026.use_remesh_preserve_volume = False
me_cylinder_026.use_remesh_preserve_attributes = False
me_cylinder_026.use_mirror_vertex_groups = False
me_cylinder_026.update()
me_cone_026 = bpy.data.meshes.new('Cone.026')
me_cone_026.from_pydata([(0.0, 0.65, -1.0), (0.5629, 0.325, -1.0), (0.5629, -0.325, -1.0), (-5.682e-08, -0.65, -1.0), (0.0, 0.0, 1.0), (-0.5629, -0.325, -1.0), (-0.5629, 0.325, -1.0)], [], [(5, 4, 6), (0, 4, 1), (3, 4, 5), (2, 4, 3), (6, 4, 0), (1, 4, 2), (0, 1, 2, 3, 5, 6)])
me_cone_026.use_remesh_preserve_volume = False
me_cone_026.use_remesh_preserve_attributes = False
me_cone_026.use_mirror_vertex_groups = False
me_cone_026.update()
me_cylinder_025 = bpy.data.meshes.new('Cylinder.025')
me_cylinder_025.from_pydata([(0.0, 1.0, -1.0), (0.0, 1.0, 1.0), (0.866, 0.5, -1.0), (0.866, 0.5, 1.0), (0.866, -0.5, -1.0), (0.866, -0.5, 1.0), (-8.742e-08, -1.0, -1.0), (-8.742e-08, -1.0, 1.0), (-0.866, -0.5, -1.0), (-0.866, -0.5, 1.0), (-0.866, 0.5, -1.0), (-0.866, 0.5, 1.0)], [], [(0, 1, 3, 2), (2, 3, 5, 4), (4, 5, 7, 6), (6, 7, 9, 8), (3, 1, 11, 9, 7, 5), (10, 11, 1, 0), (8, 9, 11, 10), (0, 2, 4, 6, 8, 10)])
me_cylinder_025.use_remesh_preserve_volume = False
me_cylinder_025.use_remesh_preserve_attributes = False
me_cylinder_025.use_mirror_vertex_groups = False
me_cylinder_025.update()
me_cone_025 = bpy.data.meshes.new('Cone.025')
me_cone_025.from_pydata([(0.0, 0.65, -1.0), (0.5629, 0.325, -1.0), (0.5629, -0.325, -1.0), (-5.682e-08, -0.65, -1.0), (0.0, 0.0, 1.0), (-0.5629, -0.325, -1.0), (-0.5629, 0.325, -1.0)], [], [(5, 4, 6), (0, 4, 1), (3, 4, 5), (2, 4, 3), (6, 4, 0), (1, 4, 2), (0, 1, 2, 3, 5, 6)])
me_cone_025.use_remesh_preserve_volume = False
me_cone_025.use_remesh_preserve_attributes = False
me_cone_025.use_mirror_vertex_groups = False
me_cone_025.update()
me_cylinder_024 = bpy.data.meshes.new('Cylinder.024')
me_cylinder_024.from_pydata([(0.0, 1.0, -1.0), (0.0, 1.0, 1.0), (0.866, 0.5, -1.0), (0.866, 0.5, 1.0), (0.866, -0.5, -1.0), (0.866, -0.5, 1.0), (-8.742e-08, -1.0, -1.0), (-8.742e-08, -1.0, 1.0), (-0.866, -0.5, -1.0), (-0.866, -0.5, 1.0), (-0.866, 0.5, -1.0), (-0.866, 0.5, 1.0)], [], [(0, 1, 3, 2), (2, 3, 5, 4), (4, 5, 7, 6), (6, 7, 9, 8), (3, 1, 11, 9, 7, 5), (10, 11, 1, 0), (8, 9, 11, 10), (0, 2, 4, 6, 8, 10)])
me_cylinder_024.use_remesh_preserve_volume = False
me_cylinder_024.use_remesh_preserve_attributes = False
me_cylinder_024.use_mirror_vertex_groups = False
me_cylinder_024.update()
me_cone_023 = bpy.data.meshes.new('Cone.023')
me_cone_023.from_pydata([(0.0, 0.65, -1.0), (0.5629, 0.325, -1.0), (0.5629, -0.325, -1.0), (-5.682e-08, -0.65, -1.0), (0.0, 0.0, 1.0), (-0.5629, -0.325, -1.0), (-0.5629, 0.325, -1.0)], [], [(5, 4, 6), (0, 4, 1), (3, 4, 5), (2, 4, 3), (6, 4, 0), (1, 4, 2), (0, 1, 2, 3, 5, 6)])
me_cone_023.use_remesh_preserve_volume = False
me_cone_023.use_remesh_preserve_attributes = False
me_cone_023.use_mirror_vertex_groups = False
me_cone_023.update()
me_cylinder_022 = bpy.data.meshes.new('Cylinder.022')
me_cylinder_022.from_pydata([(0.0, 1.0, -1.0), (0.0, 1.0, 1.0), (0.866, 0.5, -1.0), (0.866, 0.5, 1.0), (0.866, -0.5, -1.0), (0.866, -0.5, 1.0), (-8.742e-08, -1.0, -1.0), (-8.742e-08, -1.0, 1.0), (-0.866, -0.5, -1.0), (-0.866, -0.5, 1.0), (-0.866, 0.5, -1.0), (-0.866, 0.5, 1.0)], [], [(0, 1, 3, 2), (2, 3, 5, 4), (4, 5, 7, 6), (6, 7, 9, 8), (3, 1, 11, 9, 7, 5), (10, 11, 1, 0), (8, 9, 11, 10), (0, 2, 4, 6, 8, 10)])
me_cylinder_022.use_remesh_preserve_volume = False
me_cylinder_022.use_remesh_preserve_attributes = False
me_cylinder_022.use_mirror_vertex_groups = False
me_cylinder_022.update()
me_cone_022 = bpy.data.meshes.new('Cone.022')
me_cone_022.from_pydata([(0.0, 0.65, -1.0), (0.5629, 0.325, -1.0), (0.5629, -0.325, -1.0), (-5.682e-08, -0.65, -1.0), (0.0, 0.0, 1.0), (-0.5629, -0.325, -1.0), (-0.5629, 0.325, -1.0)], [], [(5, 4, 6), (0, 4, 1), (3, 4, 5), (2, 4, 3), (6, 4, 0), (1, 4, 2), (0, 1, 2, 3, 5, 6)])
me_cone_022.use_remesh_preserve_volume = False
me_cone_022.use_remesh_preserve_attributes = False
me_cone_022.use_mirror_vertex_groups = False
me_cone_022.update()
me_cylinder_021 = bpy.data.meshes.new('Cylinder.021')
me_cylinder_021.from_pydata([(0.0, 1.0, -1.0), (0.0, 1.0, 1.0), (0.866, 0.5, -1.0), (0.866, 0.5, 1.0), (0.866, -0.5, -1.0), (0.866, -0.5, 1.0), (-8.742e-08, -1.0, -1.0), (-8.742e-08, -1.0, 1.0), (-0.866, -0.5, -1.0), (-0.866, -0.5, 1.0), (-0.866, 0.5, -1.0), (-0.866, 0.5, 1.0)], [], [(0, 1, 3, 2), (2, 3, 5, 4), (4, 5, 7, 6), (6, 7, 9, 8), (3, 1, 11, 9, 7, 5), (10, 11, 1, 0), (8, 9, 11, 10), (0, 2, 4, 6, 8, 10)])
me_cylinder_021.use_remesh_preserve_volume = False
me_cylinder_021.use_remesh_preserve_attributes = False
me_cylinder_021.use_mirror_vertex_groups = False
me_cylinder_021.update()
me_cone_021 = bpy.data.meshes.new('Cone.021')
me_cone_021.from_pydata([(0.0, 0.65, -1.0), (0.5629, 0.325, -1.0), (0.5629, -0.325, -1.0), (-5.682e-08, -0.65, -1.0), (0.0, 0.0, 1.0), (-0.5629, -0.325, -1.0), (-0.5629, 0.325, -1.0)], [], [(5, 4, 6), (0, 4, 1), (3, 4, 5), (2, 4, 3), (6, 4, 0), (1, 4, 2), (0, 1, 2, 3, 5, 6)])
me_cone_021.use_remesh_preserve_volume = False
me_cone_021.use_remesh_preserve_attributes = False
me_cone_021.use_mirror_vertex_groups = False
me_cone_021.update()
me_cylinder_020 = bpy.data.meshes.new('Cylinder.020')
me_cylinder_020.from_pydata([(0.0, 1.0, -1.0), (0.0, 1.0, 1.0), (0.866, 0.5, -1.0), (0.866, 0.5, 1.0), (0.866, -0.5, -1.0), (0.866, -0.5, 1.0), (-8.742e-08, -1.0, -1.0), (-8.742e-08, -1.0, 1.0), (-0.866, -0.5, -1.0), (-0.866, -0.5, 1.0), (-0.866, 0.5, -1.0), (-0.866, 0.5, 1.0)], [], [(0, 1, 3, 2), (2, 3, 5, 4), (4, 5, 7, 6), (6, 7, 9, 8), (3, 1, 11, 9, 7, 5), (10, 11, 1, 0), (8, 9, 11, 10), (0, 2, 4, 6, 8, 10)])
me_cylinder_020.use_remesh_preserve_volume = False
me_cylinder_020.use_remesh_preserve_attributes = False
me_cylinder_020.use_mirror_vertex_groups = False
me_cylinder_020.update()
me_cone_020 = bpy.data.meshes.new('Cone.020')
me_cone_020.from_pydata([(0.0, 0.65, -1.0), (0.5629, 0.325, -1.0), (0.5629, -0.325, -1.0), (-5.682e-08, -0.65, -1.0), (0.0, 0.0, 1.0), (-0.5629, -0.325, -1.0), (-0.5629, 0.325, -1.0)], [], [(5, 4, 6), (0, 4, 1), (3, 4, 5), (2, 4, 3), (6, 4, 0), (1, 4, 2), (0, 1, 2, 3, 5, 6)])
me_cone_020.use_remesh_preserve_volume = False
me_cone_020.use_remesh_preserve_attributes = False
me_cone_020.use_mirror_vertex_groups = False
me_cone_020.update()
me_cylinder_019 = bpy.data.meshes.new('Cylinder.019')
me_cylinder_019.from_pydata([(0.0, 1.0, -1.0), (0.0, 1.0, 1.0), (0.866, 0.5, -1.0), (0.866, 0.5, 1.0), (0.866, -0.5, -1.0), (0.866, -0.5, 1.0), (-8.742e-08, -1.0, -1.0), (-8.742e-08, -1.0, 1.0), (-0.866, -0.5, -1.0), (-0.866, -0.5, 1.0), (-0.866, 0.5, -1.0), (-0.866, 0.5, 1.0)], [], [(0, 1, 3, 2), (2, 3, 5, 4), (4, 5, 7, 6), (6, 7, 9, 8), (3, 1, 11, 9, 7, 5), (10, 11, 1, 0), (8, 9, 11, 10), (0, 2, 4, 6, 8, 10)])
me_cylinder_019.use_remesh_preserve_volume = False
me_cylinder_019.use_remesh_preserve_attributes = False
me_cylinder_019.use_mirror_vertex_groups = False
me_cylinder_019.update()
me_cone_019 = bpy.data.meshes.new('Cone.019')
me_cone_019.from_pydata([(0.0, 0.65, -1.0), (0.5629, 0.325, -1.0), (0.5629, -0.325, -1.0), (-5.682e-08, -0.65, -1.0), (0.0, 0.0, 1.0), (-0.5629, -0.325, -1.0), (-0.5629, 0.325, -1.0)], [], [(5, 4, 6), (0, 4, 1), (3, 4, 5), (2, 4, 3), (6, 4, 0), (1, 4, 2), (0, 1, 2, 3, 5, 6)])
me_cone_019.use_remesh_preserve_volume = False
me_cone_019.use_remesh_preserve_attributes = False
me_cone_019.use_mirror_vertex_groups = False
me_cone_019.update()
me_cylinder_018 = bpy.data.meshes.new('Cylinder.018')
me_cylinder_018.from_pydata([(0.0, 1.0, -1.0), (0.0, 1.0, 1.0), (0.866, 0.5, -1.0), (0.866, 0.5, 1.0), (0.866, -0.5, -1.0), (0.866, -0.5, 1.0), (-8.742e-08, -1.0, -1.0), (-8.742e-08, -1.0, 1.0), (-0.866, -0.5, -1.0), (-0.866, -0.5, 1.0), (-0.866, 0.5, -1.0), (-0.866, 0.5, 1.0)], [], [(0, 1, 3, 2), (2, 3, 5, 4), (4, 5, 7, 6), (6, 7, 9, 8), (3, 1, 11, 9, 7, 5), (10, 11, 1, 0), (8, 9, 11, 10), (0, 2, 4, 6, 8, 10)])
me_cylinder_018.use_remesh_preserve_volume = False
me_cylinder_018.use_remesh_preserve_attributes = False
me_cylinder_018.use_mirror_vertex_groups = False
me_cylinder_018.update()
me_cone_018 = bpy.data.meshes.new('Cone.018')
me_cone_018.from_pydata([(0.0, 0.65, -1.0), (0.5629, 0.325, -1.0), (0.5629, -0.325, -1.0), (-5.682e-08, -0.65, -1.0), (0.0, 0.0, 1.0), (-0.5629, -0.325, -1.0), (-0.5629, 0.325, -1.0)], [], [(5, 4, 6), (0, 4, 1), (3, 4, 5), (2, 4, 3), (6, 4, 0), (1, 4, 2), (0, 1, 2, 3, 5, 6)])
me_cone_018.use_remesh_preserve_volume = False
me_cone_018.use_remesh_preserve_attributes = False
me_cone_018.use_mirror_vertex_groups = False
me_cone_018.update()
me_cylinder_017 = bpy.data.meshes.new('Cylinder.017')
me_cylinder_017.from_pydata([(0.0, 1.0, -1.0), (0.0, 1.0, 1.0), (0.866, 0.5, -1.0), (0.866, 0.5, 1.0), (0.866, -0.5, -1.0), (0.866, -0.5, 1.0), (-8.742e-08, -1.0, -1.0), (-8.742e-08, -1.0, 1.0), (-0.866, -0.5, -1.0), (-0.866, -0.5, 1.0), (-0.866, 0.5, -1.0), (-0.866, 0.5, 1.0)], [], [(0, 1, 3, 2), (2, 3, 5, 4), (4, 5, 7, 6), (6, 7, 9, 8), (3, 1, 11, 9, 7, 5), (10, 11, 1, 0), (8, 9, 11, 10), (0, 2, 4, 6, 8, 10)])
me_cylinder_017.use_remesh_preserve_volume = False
me_cylinder_017.use_remesh_preserve_attributes = False
me_cylinder_017.use_mirror_vertex_groups = False
me_cylinder_017.update()
me_cone_017 = bpy.data.meshes.new('Cone.017')
me_cone_017.from_pydata([(0.0, 0.65, -1.0), (0.5629, 0.325, -1.0), (0.5629, -0.325, -1.0), (-5.682e-08, -0.65, -1.0), (0.0, 0.0, 1.0), (-0.5629, -0.325, -1.0), (-0.5629, 0.325, -1.0)], [], [(5, 4, 6), (0, 4, 1), (3, 4, 5), (2, 4, 3), (6, 4, 0), (1, 4, 2), (0, 1, 2, 3, 5, 6)])
me_cone_017.use_remesh_preserve_volume = False
me_cone_017.use_remesh_preserve_attributes = False
me_cone_017.use_mirror_vertex_groups = False
me_cone_017.update()
me_cylinder_016 = bpy.data.meshes.new('Cylinder.016')
me_cylinder_016.from_pydata([(0.0, 1.0, -1.0), (0.0, 1.0, 1.0), (0.866, 0.5, -1.0), (0.866, 0.5, 1.0), (0.866, -0.5, -1.0), (0.866, -0.5, 1.0), (-8.742e-08, -1.0, -1.0), (-8.742e-08, -1.0, 1.0), (-0.866, -0.5, -1.0), (-0.866, -0.5, 1.0), (-0.866, 0.5, -1.0), (-0.866, 0.5, 1.0)], [], [(0, 1, 3, 2), (2, 3, 5, 4), (4, 5, 7, 6), (6, 7, 9, 8), (3, 1, 11, 9, 7, 5), (10, 11, 1, 0), (8, 9, 11, 10), (0, 2, 4, 6, 8, 10)])
me_cylinder_016.use_remesh_preserve_volume = False
me_cylinder_016.use_remesh_preserve_attributes = False
me_cylinder_016.use_mirror_vertex_groups = False
me_cylinder_016.update()
me_cone_016 = bpy.data.meshes.new('Cone.016')
me_cone_016.from_pydata([(0.0, 0.65, -1.0), (0.5629, 0.325, -1.0), (0.5629, -0.325, -1.0), (-5.682e-08, -0.65, -1.0), (0.0, 0.0, 1.0), (-0.5629, -0.325, -1.0), (-0.5629, 0.325, -1.0)], [], [(5, 4, 6), (0, 4, 1), (3, 4, 5), (2, 4, 3), (6, 4, 0), (1, 4, 2), (0, 1, 2, 3, 5, 6)])
me_cone_016.use_remesh_preserve_volume = False
me_cone_016.use_remesh_preserve_attributes = False
me_cone_016.use_mirror_vertex_groups = False
me_cone_016.update()
me_cylinder_015 = bpy.data.meshes.new('Cylinder.015')
me_cylinder_015.from_pydata([(0.0, 1.0, -1.0), (0.0, 1.0, 1.0), (0.866, 0.5, -1.0), (0.866, 0.5, 1.0), (0.866, -0.5, -1.0), (0.866, -0.5, 1.0), (-8.742e-08, -1.0, -1.0), (-8.742e-08, -1.0, 1.0), (-0.866, -0.5, -1.0), (-0.866, -0.5, 1.0), (-0.866, 0.5, -1.0), (-0.866, 0.5, 1.0)], [], [(0, 1, 3, 2), (2, 3, 5, 4), (4, 5, 7, 6), (6, 7, 9, 8), (3, 1, 11, 9, 7, 5), (10, 11, 1, 0), (8, 9, 11, 10), (0, 2, 4, 6, 8, 10)])
me_cylinder_015.use_remesh_preserve_volume = False
me_cylinder_015.use_remesh_preserve_attributes = False
me_cylinder_015.use_mirror_vertex_groups = False
me_cylinder_015.update()
me_cone_015 = bpy.data.meshes.new('Cone.015')
me_cone_015.from_pydata([(0.0, 0.65, -1.0), (0.5629, 0.325, -1.0), (0.5629, -0.325, -1.0), (-5.682e-08, -0.65, -1.0), (0.0, 0.0, 1.0), (-0.5629, -0.325, -1.0), (-0.5629, 0.325, -1.0)], [], [(5, 4, 6), (0, 4, 1), (3, 4, 5), (2, 4, 3), (6, 4, 0), (1, 4, 2), (0, 1, 2, 3, 5, 6)])
me_cone_015.use_remesh_preserve_volume = False
me_cone_015.use_remesh_preserve_attributes = False
me_cone_015.use_mirror_vertex_groups = False
me_cone_015.update()
me_cylinder_014 = bpy.data.meshes.new('Cylinder.014')
me_cylinder_014.from_pydata([(0.0, 1.0, -1.0), (0.0, 1.0, 1.0), (0.866, 0.5, -1.0), (0.866, 0.5, 1.0), (0.866, -0.5, -1.0), (0.866, -0.5, 1.0), (-8.742e-08, -1.0, -1.0), (-8.742e-08, -1.0, 1.0), (-0.866, -0.5, -1.0), (-0.866, -0.5, 1.0), (-0.866, 0.5, -1.0), (-0.866, 0.5, 1.0)], [], [(0, 1, 3, 2), (2, 3, 5, 4), (4, 5, 7, 6), (6, 7, 9, 8), (3, 1, 11, 9, 7, 5), (10, 11, 1, 0), (8, 9, 11, 10), (0, 2, 4, 6, 8, 10)])
me_cylinder_014.use_remesh_preserve_volume = False
me_cylinder_014.use_remesh_preserve_attributes = False
me_cylinder_014.use_mirror_vertex_groups = False
me_cylinder_014.update()
me_cone_014 = bpy.data.meshes.new('Cone.014')
me_cone_014.from_pydata([(0.0, 0.65, -1.0), (0.5629, 0.325, -1.0), (0.5629, -0.325, -1.0), (-5.682e-08, -0.65, -1.0), (0.0, 0.0, 1.0), (-0.5629, -0.325, -1.0), (-0.5629, 0.325, -1.0)], [], [(5, 4, 6), (0, 4, 1), (3, 4, 5), (2, 4, 3), (6, 4, 0), (1, 4, 2), (0, 1, 2, 3, 5, 6)])
me_cone_014.use_remesh_preserve_volume = False
me_cone_014.use_remesh_preserve_attributes = False
me_cone_014.use_mirror_vertex_groups = False
me_cone_014.update()
me_cylinder_013 = bpy.data.meshes.new('Cylinder.013')
me_cylinder_013.from_pydata([(0.0, 1.0, -1.0), (0.0, 1.0, 1.0), (0.866, 0.5, -1.0), (0.866, 0.5, 1.0), (0.866, -0.5, -1.0), (0.866, -0.5, 1.0), (-8.742e-08, -1.0, -1.0), (-8.742e-08, -1.0, 1.0), (-0.866, -0.5, -1.0), (-0.866, -0.5, 1.0), (-0.866, 0.5, -1.0), (-0.866, 0.5, 1.0)], [], [(0, 1, 3, 2), (2, 3, 5, 4), (4, 5, 7, 6), (6, 7, 9, 8), (3, 1, 11, 9, 7, 5), (10, 11, 1, 0), (8, 9, 11, 10), (0, 2, 4, 6, 8, 10)])
me_cylinder_013.use_remesh_preserve_volume = False
me_cylinder_013.use_remesh_preserve_attributes = False
me_cylinder_013.use_mirror_vertex_groups = False
me_cylinder_013.update()
me_cone_013 = bpy.data.meshes.new('Cone.013')
me_cone_013.from_pydata([(0.0, 0.65, -1.0), (0.5629, 0.325, -1.0), (0.5629, -0.325, -1.0), (-5.682e-08, -0.65, -1.0), (0.0, 0.0, 1.0), (-0.5629, -0.325, -1.0), (-0.5629, 0.325, -1.0)], [], [(5, 4, 6), (0, 4, 1), (3, 4, 5), (2, 4, 3), (6, 4, 0), (1, 4, 2), (0, 1, 2, 3, 5, 6)])
me_cone_013.use_remesh_preserve_volume = False
me_cone_013.use_remesh_preserve_attributes = False
me_cone_013.use_mirror_vertex_groups = False
me_cone_013.update()
me_cylinder_012 = bpy.data.meshes.new('Cylinder.012')
me_cylinder_012.from_pydata([(0.0, 1.0, -1.0), (0.0, 1.0, 1.0), (0.866, 0.5, -1.0), (0.866, 0.5, 1.0), (0.866, -0.5, -1.0), (0.866, -0.5, 1.0), (-8.742e-08, -1.0, -1.0), (-8.742e-08, -1.0, 1.0), (-0.866, -0.5, -1.0), (-0.866, -0.5, 1.0), (-0.866, 0.5, -1.0), (-0.866, 0.5, 1.0)], [], [(0, 1, 3, 2), (2, 3, 5, 4), (4, 5, 7, 6), (6, 7, 9, 8), (3, 1, 11, 9, 7, 5), (10, 11, 1, 0), (8, 9, 11, 10), (0, 2, 4, 6, 8, 10)])
me_cylinder_012.use_remesh_preserve_volume = False
me_cylinder_012.use_remesh_preserve_attributes = False
me_cylinder_012.use_mirror_vertex_groups = False
me_cylinder_012.update()
me_cone_012 = bpy.data.meshes.new('Cone.012')
me_cone_012.from_pydata([(0.0, 0.65, -1.0), (0.5629, 0.325, -1.0), (0.5629, -0.325, -1.0), (-5.682e-08, -0.65, -1.0), (0.0, 0.0, 1.0), (-0.5629, -0.325, -1.0), (-0.5629, 0.325, -1.0)], [], [(5, 4, 6), (0, 4, 1), (3, 4, 5), (2, 4, 3), (6, 4, 0), (1, 4, 2), (0, 1, 2, 3, 5, 6)])
me_cone_012.use_remesh_preserve_volume = False
me_cone_012.use_remesh_preserve_attributes = False
me_cone_012.use_mirror_vertex_groups = False
me_cone_012.update()
me_cylinder_011 = bpy.data.meshes.new('Cylinder.011')
me_cylinder_011.from_pydata([(0.0, 1.0, -1.0), (0.0, 1.0, 1.0), (0.866, 0.5, -1.0), (0.866, 0.5, 1.0), (0.866, -0.5, -1.0), (0.866, -0.5, 1.0), (-8.742e-08, -1.0, -1.0), (-8.742e-08, -1.0, 1.0), (-0.866, -0.5, -1.0), (-0.866, -0.5, 1.0), (-0.866, 0.5, -1.0), (-0.866, 0.5, 1.0)], [], [(0, 1, 3, 2), (2, 3, 5, 4), (4, 5, 7, 6), (6, 7, 9, 8), (3, 1, 11, 9, 7, 5), (10, 11, 1, 0), (8, 9, 11, 10), (0, 2, 4, 6, 8, 10)])
me_cylinder_011.use_remesh_preserve_volume = False
me_cylinder_011.use_remesh_preserve_attributes = False
me_cylinder_011.use_mirror_vertex_groups = False
me_cylinder_011.update()
me_cylinder_010 = bpy.data.meshes.new('Cylinder.010')
me_cylinder_010.from_pydata([(0.0, 1.0, -1.0), (0.0, 1.0, 1.0), (0.866, 0.5, -1.0), (0.866, 0.5, 1.0), (0.866, -0.5, -1.0), (0.866, -0.5, 1.0), (-8.742e-08, -1.0, -1.0), (-8.742e-08, -1.0, 1.0), (-0.866, -0.5, -1.0), (-0.866, -0.5, 1.0), (-0.866, 0.5, -1.0), (-0.866, 0.5, 1.0)], [], [(0, 1, 3, 2), (2, 3, 5, 4), (4, 5, 7, 6), (6, 7, 9, 8), (3, 1, 11, 9, 7, 5), (10, 11, 1, 0), (8, 9, 11, 10), (0, 2, 4, 6, 8, 10)])
me_cylinder_010.use_remesh_preserve_volume = False
me_cylinder_010.use_remesh_preserve_attributes = False
me_cylinder_010.use_mirror_vertex_groups = False
me_cylinder_010.update()
me_cone_011 = bpy.data.meshes.new('Cone.011')
me_cone_011.from_pydata([(0.0, 0.65, -1.0), (0.5629, 0.325, -1.0), (0.5629, -0.325, -1.0), (-5.682e-08, -0.65, -1.0), (0.0, 0.0, 1.0), (-0.5629, -0.325, -1.0), (-0.5629, 0.325, -1.0)], [], [(5, 4, 6), (0, 4, 1), (3, 4, 5), (2, 4, 3), (6, 4, 0), (1, 4, 2), (0, 1, 2, 3, 5, 6)])
me_cone_011.use_remesh_preserve_volume = False
me_cone_011.use_remesh_preserve_attributes = False
me_cone_011.use_mirror_vertex_groups = False
me_cone_011.update()
me_cone_009 = bpy.data.meshes.new('Cone.009')
me_cone_009.from_pydata([(0.0, 0.65, -1.0), (0.5629, 0.325, -1.0), (0.5629, -0.325, -1.0), (-5.682e-08, -0.65, -1.0), (0.0, 0.0, 1.0), (-0.5629, -0.325, -1.0), (-0.5629, 0.325, -1.0)], [], [(5, 4, 6), (0, 4, 1), (3, 4, 5), (2, 4, 3), (6, 4, 0), (1, 4, 2), (0, 1, 2, 3, 5, 6)])
me_cone_009.use_remesh_preserve_volume = False
me_cone_009.use_remesh_preserve_attributes = False
me_cone_009.use_mirror_vertex_groups = False
me_cone_009.update()
me_cylinder_009 = bpy.data.meshes.new('Cylinder.009')
me_cylinder_009.from_pydata([(0.0, 1.0, -1.0), (0.0, 1.0, 1.0), (0.866, 0.5, -1.0), (0.866, 0.5, 1.0), (0.866, -0.5, -1.0), (0.866, -0.5, 1.0), (-8.742e-08, -1.0, -1.0), (-8.742e-08, -1.0, 1.0), (-0.866, -0.5, -1.0), (-0.866, -0.5, 1.0), (-0.866, 0.5, -1.0), (-0.866, 0.5, 1.0)], [], [(0, 1, 3, 2), (2, 3, 5, 4), (4, 5, 7, 6), (6, 7, 9, 8), (3, 1, 11, 9, 7, 5), (10, 11, 1, 0), (8, 9, 11, 10), (0, 2, 4, 6, 8, 10)])
me_cylinder_009.use_remesh_preserve_volume = False
me_cylinder_009.use_remesh_preserve_attributes = False
me_cylinder_009.use_mirror_vertex_groups = False
me_cylinder_009.update()
me_cone_008 = bpy.data.meshes.new('Cone.008')
me_cone_008.from_pydata([(0.0, 0.65, -1.0), (0.5629, 0.325, -1.0), (0.5629, -0.325, -1.0), (-5.682e-08, -0.65, -1.0), (0.0, 0.0, 1.0), (-0.5629, -0.325, -1.0), (-0.5629, 0.325, -1.0)], [], [(5, 4, 6), (0, 4, 1), (3, 4, 5), (2, 4, 3), (6, 4, 0), (1, 4, 2), (0, 1, 2, 3, 5, 6)])
me_cone_008.use_remesh_preserve_volume = False
me_cone_008.use_remesh_preserve_attributes = False
me_cone_008.use_mirror_vertex_groups = False
me_cone_008.update()
me_cylinder_008 = bpy.data.meshes.new('Cylinder.008')
me_cylinder_008.from_pydata([(0.0, 1.0, -1.0), (0.0, 1.0, 1.0), (0.866, 0.5, -1.0), (0.866, 0.5, 1.0), (0.866, -0.5, -1.0), (0.866, -0.5, 1.0), (-8.742e-08, -1.0, -1.0), (-8.742e-08, -1.0, 1.0), (-0.866, -0.5, -1.0), (-0.866, -0.5, 1.0), (-0.866, 0.5, -1.0), (-0.866, 0.5, 1.0)], [], [(0, 1, 3, 2), (2, 3, 5, 4), (4, 5, 7, 6), (6, 7, 9, 8), (3, 1, 11, 9, 7, 5), (10, 11, 1, 0), (8, 9, 11, 10), (0, 2, 4, 6, 8, 10)])
me_cylinder_008.use_remesh_preserve_volume = False
me_cylinder_008.use_remesh_preserve_attributes = False
me_cylinder_008.use_mirror_vertex_groups = False
me_cylinder_008.update()
me_cone_007 = bpy.data.meshes.new('Cone.007')
me_cone_007.from_pydata([(0.0, 0.65, -1.0), (0.5629, 0.325, -1.0), (0.5629, -0.325, -1.0), (-5.682e-08, -0.65, -1.0), (0.0, 0.0, 1.0), (-0.5629, -0.325, -1.0), (-0.5629, 0.325, -1.0)], [], [(5, 4, 6), (0, 4, 1), (3, 4, 5), (2, 4, 3), (6, 4, 0), (1, 4, 2), (0, 1, 2, 3, 5, 6)])
me_cone_007.use_remesh_preserve_volume = False
me_cone_007.use_remesh_preserve_attributes = False
me_cone_007.use_mirror_vertex_groups = False
me_cone_007.update()
me_cylinder_007 = bpy.data.meshes.new('Cylinder.007')
me_cylinder_007.from_pydata([(0.0, 1.0, -1.0), (0.0, 1.0, 1.0), (0.866, 0.5, -1.0), (0.866, 0.5, 1.0), (0.866, -0.5, -1.0), (0.866, -0.5, 1.0), (-8.742e-08, -1.0, -1.0), (-8.742e-08, -1.0, 1.0), (-0.866, -0.5, -1.0), (-0.866, -0.5, 1.0), (-0.866, 0.5, -1.0), (-0.866, 0.5, 1.0)], [], [(0, 1, 3, 2), (2, 3, 5, 4), (4, 5, 7, 6), (6, 7, 9, 8), (3, 1, 11, 9, 7, 5), (10, 11, 1, 0), (8, 9, 11, 10), (0, 2, 4, 6, 8, 10)])
me_cylinder_007.use_remesh_preserve_volume = False
me_cylinder_007.use_remesh_preserve_attributes = False
me_cylinder_007.use_mirror_vertex_groups = False
me_cylinder_007.update()
me_cone_006 = bpy.data.meshes.new('Cone.006')
me_cone_006.from_pydata([(0.0, 0.65, -1.0), (0.5629, 0.325, -1.0), (0.5629, -0.325, -1.0), (-5.682e-08, -0.65, -1.0), (0.0, 0.0, 1.0), (-0.5629, -0.325, -1.0), (-0.5629, 0.325, -1.0)], [], [(5, 4, 6), (0, 4, 1), (3, 4, 5), (2, 4, 3), (6, 4, 0), (1, 4, 2), (0, 1, 2, 3, 5, 6)])
me_cone_006.use_remesh_preserve_volume = False
me_cone_006.use_remesh_preserve_attributes = False
me_cone_006.use_mirror_vertex_groups = False
me_cone_006.update()
me_cylinder_006 = bpy.data.meshes.new('Cylinder.006')
me_cylinder_006.from_pydata([(0.0, 1.0, -1.0), (0.0, 1.0, 1.0), (0.866, 0.5, -1.0), (0.866, 0.5, 1.0), (0.866, -0.5, -1.0), (0.866, -0.5, 1.0), (-8.742e-08, -1.0, -1.0), (-8.742e-08, -1.0, 1.0), (-0.866, -0.5, -1.0), (-0.866, -0.5, 1.0), (-0.866, 0.5, -1.0), (-0.866, 0.5, 1.0)], [], [(0, 1, 3, 2), (2, 3, 5, 4), (4, 5, 7, 6), (6, 7, 9, 8), (3, 1, 11, 9, 7, 5), (10, 11, 1, 0), (8, 9, 11, 10), (0, 2, 4, 6, 8, 10)])
me_cylinder_006.use_remesh_preserve_volume = False
me_cylinder_006.use_remesh_preserve_attributes = False
me_cylinder_006.use_mirror_vertex_groups = False
me_cylinder_006.update()
me_cone_005 = bpy.data.meshes.new('Cone.005')
me_cone_005.from_pydata([(0.0, 0.65, -1.0), (0.5629, 0.325, -1.0), (0.5629, -0.325, -1.0), (-5.682e-08, -0.65, -1.0), (0.0, 0.0, 1.0), (-0.5629, -0.325, -1.0), (-0.5629, 0.325, -1.0)], [], [(5, 4, 6), (0, 4, 1), (3, 4, 5), (2, 4, 3), (6, 4, 0), (1, 4, 2), (0, 1, 2, 3, 5, 6)])
me_cone_005.use_remesh_preserve_volume = False
me_cone_005.use_remesh_preserve_attributes = False
me_cone_005.use_mirror_vertex_groups = False
me_cone_005.update()
me_cylinder_005 = bpy.data.meshes.new('Cylinder.005')
me_cylinder_005.from_pydata([(0.0, 1.0, -1.0), (0.0, 1.0, 1.0), (0.866, 0.5, -1.0), (0.866, 0.5, 1.0), (0.866, -0.5, -1.0), (0.866, -0.5, 1.0), (-8.742e-08, -1.0, -1.0), (-8.742e-08, -1.0, 1.0), (-0.866, -0.5, -1.0), (-0.866, -0.5, 1.0), (-0.866, 0.5, -1.0), (-0.866, 0.5, 1.0)], [], [(0, 1, 3, 2), (2, 3, 5, 4), (4, 5, 7, 6), (6, 7, 9, 8), (3, 1, 11, 9, 7, 5), (10, 11, 1, 0), (8, 9, 11, 10), (0, 2, 4, 6, 8, 10)])
me_cylinder_005.use_remesh_preserve_volume = False
me_cylinder_005.use_remesh_preserve_attributes = False
me_cylinder_005.use_mirror_vertex_groups = False
me_cylinder_005.update()
me_cone_004 = bpy.data.meshes.new('Cone.004')
me_cone_004.from_pydata([(0.0, 0.65, -1.0), (0.5629, 0.325, -1.0), (0.5629, -0.325, -1.0), (-5.682e-08, -0.65, -1.0), (0.0, 0.0, 1.0), (-0.5629, -0.325, -1.0), (-0.5629, 0.325, -1.0)], [], [(5, 4, 6), (0, 4, 1), (3, 4, 5), (2, 4, 3), (6, 4, 0), (1, 4, 2), (0, 1, 2, 3, 5, 6)])
me_cone_004.use_remesh_preserve_volume = False
me_cone_004.use_remesh_preserve_attributes = False
me_cone_004.use_mirror_vertex_groups = False
me_cone_004.update()
me_cylinder_004 = bpy.data.meshes.new('Cylinder.004')
me_cylinder_004.from_pydata([(0.0, 1.0, -1.0), (0.0, 1.0, 1.0), (0.866, 0.5, -1.0), (0.866, 0.5, 1.0), (0.866, -0.5, -1.0), (0.866, -0.5, 1.0), (-8.742e-08, -1.0, -1.0), (-8.742e-08, -1.0, 1.0), (-0.866, -0.5, -1.0), (-0.866, -0.5, 1.0), (-0.866, 0.5, -1.0), (-0.866, 0.5, 1.0)], [], [(0, 1, 3, 2), (2, 3, 5, 4), (4, 5, 7, 6), (6, 7, 9, 8), (3, 1, 11, 9, 7, 5), (10, 11, 1, 0), (8, 9, 11, 10), (0, 2, 4, 6, 8, 10)])
me_cylinder_004.use_remesh_preserve_volume = False
me_cylinder_004.use_remesh_preserve_attributes = False
me_cylinder_004.use_mirror_vertex_groups = False
me_cylinder_004.update()
me_cone_003 = bpy.data.meshes.new('Cone.003')
me_cone_003.from_pydata([(0.0, 0.65, -1.0), (0.5629, 0.325, -1.0), (0.5629, -0.325, -1.0), (-5.682e-08, -0.65, -1.0), (0.0, 0.0, 1.0), (-0.5629, -0.325, -1.0), (-0.5629, 0.325, -1.0)], [], [(5, 4, 6), (0, 4, 1), (3, 4, 5), (2, 4, 3), (6, 4, 0), (1, 4, 2), (0, 1, 2, 3, 5, 6)])
me_cone_003.use_remesh_preserve_volume = False
me_cone_003.use_remesh_preserve_attributes = False
me_cone_003.use_mirror_vertex_groups = False
me_cone_003.update()
me_cylinder_003 = bpy.data.meshes.new('Cylinder.003')
me_cylinder_003.from_pydata([(0.0, 1.0, -1.0), (0.0, 1.0, 1.0), (0.866, 0.5, -1.0), (0.866, 0.5, 1.0), (0.866, -0.5, -1.0), (0.866, -0.5, 1.0), (-8.742e-08, -1.0, -1.0), (-8.742e-08, -1.0, 1.0), (-0.866, -0.5, -1.0), (-0.866, -0.5, 1.0), (-0.866, 0.5, -1.0), (-0.866, 0.5, 1.0)], [], [(0, 1, 3, 2), (2, 3, 5, 4), (4, 5, 7, 6), (6, 7, 9, 8), (3, 1, 11, 9, 7, 5), (10, 11, 1, 0), (8, 9, 11, 10), (0, 2, 4, 6, 8, 10)])
me_cylinder_003.use_remesh_preserve_volume = False
me_cylinder_003.use_remesh_preserve_attributes = False
me_cylinder_003.use_mirror_vertex_groups = False
me_cylinder_003.update()
me_cone_002 = bpy.data.meshes.new('Cone.002')
me_cone_002.from_pydata([(0.0, 0.65, -1.0), (0.5629, 0.325, -1.0), (0.5629, -0.325, -1.0), (-5.682e-08, -0.65, -1.0), (0.0, 0.0, 1.0), (-0.5629, -0.325, -1.0), (-0.5629, 0.325, -1.0)], [], [(5, 4, 6), (0, 4, 1), (3, 4, 5), (2, 4, 3), (6, 4, 0), (1, 4, 2), (0, 1, 2, 3, 5, 6)])
me_cone_002.use_remesh_preserve_volume = False
me_cone_002.use_remesh_preserve_attributes = False
me_cone_002.use_mirror_vertex_groups = False
me_cone_002.update()
me_cylinder_002 = bpy.data.meshes.new('Cylinder.002')
me_cylinder_002.from_pydata([(0.0, 1.0, -1.0), (0.0, 1.0, 1.0), (0.866, 0.5, -1.0), (0.866, 0.5, 1.0), (0.866, -0.5, -1.0), (0.866, -0.5, 1.0), (-8.742e-08, -1.0, -1.0), (-8.742e-08, -1.0, 1.0), (-0.866, -0.5, -1.0), (-0.866, -0.5, 1.0), (-0.866, 0.5, -1.0), (-0.866, 0.5, 1.0)], [], [(0, 1, 3, 2), (2, 3, 5, 4), (4, 5, 7, 6), (6, 7, 9, 8), (3, 1, 11, 9, 7, 5), (10, 11, 1, 0), (8, 9, 11, 10), (0, 2, 4, 6, 8, 10)])
me_cylinder_002.use_remesh_preserve_volume = False
me_cylinder_002.use_remesh_preserve_attributes = False
me_cylinder_002.use_mirror_vertex_groups = False
me_cylinder_002.update()
me_cone_001 = bpy.data.meshes.new('Cone.001')
me_cone_001.from_pydata([(0.0, 0.65, -1.0), (0.5629, 0.325, -1.0), (0.5629, -0.325, -1.0), (-5.682e-08, -0.65, -1.0), (0.0, 0.0, 1.0), (-0.5629, -0.325, -1.0), (-0.5629, 0.325, -1.0), (0.0, 0.65, -1.0), (0.5629, 0.325, -1.0), (0.5629, -0.325, -1.0), (-5.682e-08, -0.65, -1.0), (0.0, 0.0, 1.0), (-0.5629, -0.325, -1.0), (-0.5629, 0.325, -1.0), (0.0, 0.65, -1.0), (0.5629, 0.325, -1.0), (0.5629, -0.325, -1.0), (-5.682e-08, -0.65, -1.0), (0.0, 0.0, 1.0), (-0.5629, -0.325, -1.0), (-0.5629, 0.325, -1.0)], [], [(5, 4, 6), (0, 4, 1), (3, 4, 5), (2, 4, 3), (6, 4, 0), (1, 4, 2), (0, 1, 2, 3, 5, 6), (12, 11, 13), (7, 11, 8), (10, 11, 12), (9, 11, 10), (13, 11, 7), (8, 11, 9), (7, 8, 9, 10, 12, 13), (19, 18, 20), (14, 18, 15), (17, 18, 19), (16, 18, 17), (20, 18, 14), (15, 18, 16), (14, 15, 16, 17, 19, 20)])
me_cone_001.use_remesh_preserve_volume = False
me_cone_001.use_remesh_preserve_attributes = False
me_cone_001.use_mirror_vertex_groups = False
me_cone_001.update()
me_cylinder_001 = bpy.data.meshes.new('Cylinder.001')
me_cylinder_001.from_pydata([(0.0, 1.0, -1.0), (0.0, 1.0, 1.0), (0.866, 0.5, -1.0), (0.866, 0.5, 1.0), (0.866, -0.5, -1.0), (0.866, -0.5, 1.0), (-8.742e-08, -1.0, -1.0), (-8.742e-08, -1.0, 1.0), (-0.866, -0.5, -1.0), (-0.866, -0.5, 1.0), (-0.866, 0.5, -1.0), (-0.866, 0.5, 1.0)], [], [(0, 1, 3, 2), (2, 3, 5, 4), (4, 5, 7, 6), (6, 7, 9, 8), (3, 1, 11, 9, 7, 5), (10, 11, 1, 0), (8, 9, 11, 10), (0, 2, 4, 6, 8, 10)])
me_cylinder_001.use_remesh_preserve_volume = False
me_cylinder_001.use_remesh_preserve_attributes = False
me_cylinder_001.use_mirror_vertex_groups = False
me_cylinder_001.update()
me_cylinder = bpy.data.meshes.new('Cylinder')
me_cylinder.from_pydata([(0.0, 1.0, -1.0), (0.0, 1.0, 1.0), (0.866, 0.5, -1.0), (0.866, 0.5, 1.0), (0.866, -0.5, -1.0), (0.866, -0.5, 1.0), (-8.742e-08, -1.0, -1.0), (-8.742e-08, -1.0, 1.0), (-0.866, -0.5, -1.0), (-0.866, -0.5, 1.0), (-0.866, 0.5, -1.0), (-0.866, 0.5, 1.0)], [], [(0, 1, 3, 2), (2, 3, 5, 4), (4, 5, 7, 6), (6, 7, 9, 8), (3, 1, 11, 9, 7, 5), (10, 11, 1, 0), (8, 9, 11, 10), (0, 2, 4, 6, 8, 10)])
me_cylinder.use_remesh_preserve_volume = False
me_cylinder.use_remesh_preserve_attributes = False
me_cylinder.use_mirror_vertex_groups = False
me_cylinder.update()
me_cylinder_023 = bpy.data.meshes.new('Cylinder.023')
me_cylinder_023.from_pydata([(0.0, 1.0, -1.0), (0.0, 1.0, 1.0), (0.866, 0.5, -1.0), (0.866, 0.5, 1.0), (0.866, -0.5, -1.0), (0.866, -0.5, 1.0), (-8.742e-08, -1.0, -1.0), (-8.742e-08, -1.0, 1.0), (-0.866, -0.5, -1.0), (-0.866, -0.5, 1.0), (-0.866, 0.5, -1.0), (-0.866, 0.5, 1.0)], [], [(0, 1, 3, 2), (2, 3, 5, 4), (4, 5, 7, 6), (6, 7, 9, 8), (3, 1, 11, 9, 7, 5), (10, 11, 1, 0), (8, 9, 11, 10), (0, 2, 4, 6, 8, 10)])
me_cylinder_023.use_remesh_preserve_volume = False
me_cylinder_023.use_remesh_preserve_attributes = False
me_cylinder_023.use_mirror_vertex_groups = False
me_cylinder_023.update()
me_cube = bpy.data.meshes.new('Cube')
me_cube.from_pydata([(1.0, 1.0, -1.0), (1.0, -1.0, -1.0), (-1.0, -1.0, -1.0), (-1.0, 1.0, -1.0), (1.0, 1.0, 1.0), (1.0, -1.0, 1.0), (-1.0, -1.0, 1.0), (-1.0, 1.0, 1.0)], [], [(0, 1, 2, 3), (4, 7, 6, 5), (0, 4, 5, 1), (1, 5, 6, 2), (2, 6, 7, 3), (4, 0, 3, 7)])
me_cube.materials.append(mat_material)
me_cube.use_remesh_preserve_volume = False
me_cube.use_remesh_preserve_attributes = False
me_cube.use_mirror_vertex_groups = False
me_cube.update()
me_cylinder_030 = bpy.data.meshes.new('Cylinder.030')
me_cylinder_030.from_pydata([(0.0, 1.0, -1.0), (0.0, 1.0, 1.0), (0.5878, 0.809, -1.0), (0.5878, 0.809, 1.0), (0.9511, 0.309, -1.0), (0.9511, 0.309, 1.0), (0.9511, -0.309, -1.0), (0.9511, -0.309, 1.0), (0.5878, -0.809, -1.0), (0.5878, -0.809, 1.0), (-8.742e-08, -1.0, -1.0), (-8.742e-08, -1.0, 1.0), (-0.5878, -0.809, -1.0), (-0.5878, -0.809, 1.0), (-0.9511, -0.309, -1.0), (-0.9511, -0.309, 1.0), (-0.9511, 0.309, -1.0), (-0.9511, 0.309, 1.0), (-0.5878, 0.809, -1.0), (-0.5878, 0.809, 1.0), (2.572, 0.0, 2.872), (2.253, 0.0, 3.525), (1.733, 0.0, 4.127), (1.034, 0.0, 4.655), (0.1823, 0.0, 5.089), (-0.7895, 0.0, 5.411), (-1.844, 0.0, 5.609), (-2.941, 0.0, 5.676), (-4.037, 0.0, 5.609), (-5.092, 0.0, 5.411), (-6.063, 0.0, 5.089), (-6.915, 0.0, 4.655), (-7.614, 0.0, 4.127), (-8.134, 0.0, 3.525), (2.572, -0.2573, 2.813), (2.253, -0.5048, 3.41), (1.733, -0.7328, 3.96), (1.034, -0.9327, 4.442), (0.1823, -1.097, 4.838), (-0.7895, -1.219, 5.132), (-1.844, -1.294, 5.313), (-2.941, -1.319, 5.375), (-4.037, -1.294, 5.313), (-5.092, -1.219, 5.132), (-6.063, -1.097, 4.838), (-6.915, -0.9327, 4.442), (-7.614, -0.7328, 3.96), (-8.134, -0.5048, 3.41), (-8.454, -0.2573, 2.813), (2.572, -0.4702, 2.647), (2.253, -0.9223, 3.084), (1.733, -1.339, 3.487), (1.034, -1.704, 3.84), (0.1823, -2.004, 4.13), (-0.7895, -2.227, 4.346), (-1.844, -2.364, 4.478), (-2.941, -2.41, 4.523), (-4.037, -2.364, 4.478), (-5.092, -2.227, 4.346), (-6.063, -2.004, 4.13), (-6.915, -1.704, 3.84), (-7.614, -1.339, 3.487), (-8.134, -0.9223, 3.084), (-8.454, -0.4702, 2.647), (2.572, -0.6017, 2.402), (2.253, -1.18, 2.604), (1.733, -1.714, 2.79), (1.034, -2.181, 2.953), (0.1823, -2.565, 3.087), (-0.7895, -2.85, 3.187), (-1.844, -3.025, 3.248), (-2.941, -3.084, 3.269), (-4.037, -3.025, 3.248), (-5.092, -2.85, 3.187), (-6.063, -2.565, 3.087), (-6.915, -2.181, 2.953), (-7.614, -1.714, 2.79), (-8.134, -1.18, 2.604), (-8.454, -0.6017, 2.402), (2.572, -0.6292, 2.121), (2.253, -1.234, 2.053), (1.733, -1.792, 1.99), (1.034, -2.281, 1.935), (0.1823, -2.682, 1.889), (-0.7895, -2.98, 1.856), (-1.844, -3.163, 1.835), (-2.941, -3.225, 1.828), (-4.037, -3.163, 1.835), (-5.092, -2.98, 1.856), (-6.063, -2.682, 1.889), (-6.915, -2.281, 1.935), (-7.614, -1.792, 1.99), (-8.134, -1.234, 2.053), (-8.454, -0.6292, 2.121), (2.572, -0.5479, 1.852), (2.253, -1.075, 1.525), (1.733, -1.56, 1.224), (1.034, -1.986, 0.9604), (0.1823, -2.335, 0.7438), (-0.7895, -2.595, 0.5828), (-1.844, -2.755, 0.4837), (-2.941, -2.809, 0.4502), (-4.037, -2.755, 0.4837), (-5.092, -2.595, 0.5828), (-6.063, -2.335, 0.7438), (-6.915, -1.986, 0.9604), (-7.614, -1.56, 1.224), (-8.134, -1.075, 1.525), (-8.454, -0.5479, 1.852), (2.572, -0.3719, 1.642), (2.253, -0.7295, 1.114), (1.733, -1.059, 0.6263), (1.034, -1.348, 0.1992), (0.1823, -1.585, -0.1513), (-0.7895, -1.761, -0.4117), (-1.844, -1.87, -0.5721), (-2.941, -1.906, -0.6263), (-4.037, -1.87, -0.5721), (-5.092, -1.761, -0.4117), (-6.063, -1.585, -0.1513), (-6.915, -1.348, 0.1992), (-7.614, -1.059, 0.6263), (-8.134, -0.7295, 1.114), (-8.454, -0.3719, 1.642), (2.572, -0.1315, 1.527), (2.253, -0.258, 0.888), (1.733, -0.3746, 0.2989), (1.034, -0.4768, -0.2174), (0.1823, -0.5606, -0.6412), (-0.7895, -0.6229, -0.9561), (-1.844, -0.6613, -1.15), (-2.941, -0.6743, -1.215), (-4.037, -0.6613, -1.15), (-5.092, -0.6229, -0.9561), (-6.063, -0.5606, -0.6412), (-6.915, -0.4768, -0.2174), (-7.614, -0.3746, 0.2989), (-8.134, -0.258, 0.888), (-8.454, -0.1315, 1.527), (2.572, 0.1315, 1.527), (2.253, 0.258, 0.888), (1.733, 0.3746, 0.2989), (1.034, 0.4768, -0.2174), (0.1823, 0.5606, -0.6412), (-0.7895, 0.6229, -0.9561), (-1.844, 0.6613, -1.15), (-2.941, 0.6743, -1.215), (-4.037, 0.6613, -1.15), (-5.092, 0.6229, -0.9561), (-6.063, 0.5606, -0.6412), (-6.915, 0.4768, -0.2174), (-7.614, 0.3746, 0.2989), (-8.134, 0.258, 0.888), (-8.454, 0.1315, 1.527), (2.572, 0.3719, 1.642), (2.253, 0.7295, 1.114), (1.733, 1.059, 0.6263), (1.034, 1.348, 0.1992), (0.1823, 1.585, -0.1513), (-0.7895, 1.761, -0.4117), (-1.844, 1.87, -0.5721), (-2.941, 1.906, -0.6263), (-4.037, 1.87, -0.5721), (-5.092, 1.761, -0.4117), (-6.063, 1.585, -0.1513), (-6.915, 1.348, 0.1992), (-7.614, 1.059, 0.6263), (-8.134, 0.7295, 1.114), (-8.454, 0.3719, 1.642), (2.572, 0.5479, 1.852), (2.253, 1.075, 1.525), (1.733, 1.56, 1.224), (1.034, 1.986, 0.9604), (0.1823, 2.335, 0.7438), (-0.7895, 2.595, 0.5828), (-1.844, 2.755, 0.4837), (-2.941, 2.809, 0.4502), (-4.037, 2.755, 0.4837), (-5.092, 2.595, 0.5828), (-6.063, 2.335, 0.7438), (-6.915, 1.986, 0.9604), (-7.614, 1.56, 1.224), (-8.134, 1.075, 1.525), (-8.454, 0.5479, 1.852), (-8.562, 0.0, 2.192), (2.572, 0.6292, 2.121), (2.253, 1.234, 2.053), (1.733, 1.792, 1.99), (1.034, 2.281, 1.935), (0.1823, 2.682, 1.889), (-0.7895, 2.98, 1.856), (-1.844, 3.163, 1.835), (-2.941, 3.225, 1.828), (-4.037, 3.163, 1.835), (-5.092, 2.98, 1.856), (-6.063, 2.682, 1.889), (-6.915, 2.281, 1.935), (-7.614, 1.792, 1.99), (-8.134, 1.234, 2.053), (-8.454, 0.6292, 2.121), (2.572, 0.6017, 2.402), (2.253, 1.18, 2.604), (1.733, 1.714, 2.79), (1.034, 2.181, 2.953), (0.1823, 2.565, 3.087), (-0.7895, 2.85, 3.187), (-1.844, 3.025, 3.248), (-2.941, 3.084, 3.269), (-4.037, 3.025, 3.248), (-5.092, 2.85, 3.187), (-6.063, 2.565, 3.087), (-6.915, 2.181, 2.953), (-7.614, 1.714, 2.79), (-8.134, 1.18, 2.604), (-8.454, 0.6017, 2.402), (2.572, 0.4702, 2.647), (2.253, 0.9223, 3.084), (1.733, 1.339, 3.487), (1.034, 1.704, 3.84), (0.1823, 2.004, 4.13), (-0.7895, 2.227, 4.346), (-1.844, 2.364, 4.478), (-2.941, 2.41, 4.523), (-4.037, 2.364, 4.478), (-5.092, 2.227, 4.346), (-6.063, 2.004, 4.13), (-6.915, 1.704, 3.84), (-7.614, 1.339, 3.487), (-8.134, 0.9223, 3.084), (-8.454, 0.4702, 2.647), (2.68, 4.298e-07, 2.192), (2.572, 0.2573, 2.813), (2.253, 0.5048, 3.41), (1.733, 0.7328, 3.96), (1.034, 0.9327, 4.442), (0.1823, 1.097, 4.838), (-0.7895, 1.219, 5.132), (-1.844, 1.294, 5.313), (-2.941, 1.319, 5.375), (-4.037, 1.294, 5.313), (-5.092, 1.219, 5.132), (-6.063, 1.097, 4.838), (-6.915, 0.9327, 4.442), (-7.614, 0.7328, 3.96), (-8.134, 0.5048, 3.41), (-8.454, 0.2573, 2.813), (-8.454, -6.737e-08, 2.872)], [], [(0, 1, 3, 2), (2, 3, 5, 4), (4, 5, 7, 6), (6, 7, 9, 8), (8, 9, 11, 10), (10, 11, 13, 12), (12, 13, 15, 14), (14, 15, 17, 16), (3, 1, 19, 17, 15, 13, 11, 9, 7, 5), (18, 19, 1, 0), (16, 17, 19, 18), (0, 2, 4, 6, 8, 10, 12, 14, 16, 18), (22, 21, 35, 36), (33, 32, 46, 47), (31, 30, 44, 45), (29, 28, 42, 43), (27, 26, 40, 41), (25, 24, 38, 39), (23, 22, 36, 37), (21, 20, 34, 35), (32, 31, 45, 46), (30, 29, 43, 44), (28, 27, 41, 42), (26, 25, 39, 40), (24, 23, 37, 38), (42, 41, 56, 57), (40, 39, 54, 55), (38, 37, 52, 53), (36, 35, 50, 51), (47, 46, 61, 62), (45, 44, 59, 60), (43, 42, 57, 58), (41, 40, 55, 56), (39, 38, 53, 54), (37, 36, 51, 52), (48, 47, 62, 63), (35, 34, 49, 50), (46, 45, 60, 61), (44, 43, 58, 59), (57, 56, 71, 72), (55, 54, 69, 70), (53, 52, 67, 68), (51, 50, 65, 66), (62, 61, 76, 77), (60, 59, 74, 75), (58, 57, 72, 73), (56, 55, 70, 71), (54, 53, 68, 69), (52, 51, 66, 67), (63, 62, 77, 78), (50, 49, 64, 65), (61, 60, 75, 76), (59, 58, 73, 74), (72, 71, 86, 87), (70, 69, 84, 85), (68, 67, 82, 83), (66, 65, 80, 81), (77, 76, 91, 92), (75, 74, 89, 90), (73, 72, 87, 88), (71, 70, 85, 86), (69, 68, 83, 84), (67, 66, 81, 82), (78, 77, 92, 93), (65, 64, 79, 80), (76, 75, 90, 91), (74, 73, 88, 89), (87, 86, 101, 102), (85, 84, 99, 100), (83, 82, 97, 98), (81, 80, 95, 96), (92, 91, 106, 107), (90, 89, 104, 105), (88, 87, 102, 103), (86, 85, 100, 101), (84, 83, 98, 99), (82, 81, 96, 97), (93, 92, 107, 108), (80, 79, 94, 95), (91, 90, 105, 106), (89, 88, 103, 104), (102, 101, 116, 117), (100, 99, 114, 115), (98, 97, 112, 113), (96, 95, 110, 111), (107, 106, 121, 122), (105, 104, 119, 120), (103, 102, 117, 118), (101, 100, 115, 116), (99, 98, 113, 114), (97, 96, 111, 112), (108, 107, 122, 123), (95, 94, 109, 110), (106, 105, 120, 121), (104, 103, 118, 119), (117, 116, 131, 132), (115, 114, 129, 130), (113, 112, 127, 128), (111, 110, 125, 126), (122, 121, 136, 137), (120, 119, 134, 135), (118, 117, 132, 133), (116, 115, 130, 131), (114, 113, 128, 129), (112, 111, 126, 127), (123, 122, 137, 138), (110, 109, 124, 125), (121, 120, 135, 136), (119, 118, 133, 134), (132, 131, 146, 147), (130, 129, 144, 145), (128, 127, 142, 143), (126, 125, 140, 141), (137, 136, 151, 152), (135, 134, 149, 150), (133, 132, 147, 148), (131, 130, 145, 146), (129, 128, 143, 144), (127, 126, 141, 142), (138, 137, 152, 153), (125, 124, 139, 140), (136, 135, 150, 151), (134, 133, 148, 149), (147, 146, 161, 162), (145, 144, 159, 160), (143, 142, 157, 158), (141, 140, 155, 156), (152, 151, 166, 167), (150, 149, 164, 165), (148, 147, 162, 163), (146, 145, 160, 161), (144, 143, 158, 159), (142, 141, 156, 157), (153, 152, 167, 168), (140, 139, 154, 155), (151, 150, 165, 166), (149, 148, 163, 164), (162, 161, 176, 177), (160, 159, 174, 175), (158, 157, 172, 173), (156, 155, 170, 171), (167, 166, 181, 182), (165, 164, 179, 180), (163, 162, 177, 178), (161, 160, 175, 176), (159, 158, 173, 174), (157, 156, 171, 172), (168, 167, 182, 183), (155, 154, 169, 170), (166, 165, 180, 181), (164, 163, 178, 179), (177, 176, 192, 193), (175, 174, 190, 191), (173, 172, 188, 189), (171, 170, 186, 187), (182, 181, 197, 198), (180, 179, 195, 196), (178, 177, 193, 194), (176, 175, 191, 192), (174, 173, 189, 190), (172, 171, 187, 188), (183, 182, 198, 199), (170, 169, 185, 186), (181, 180, 196, 197), (179, 178, 194, 195), (193, 192, 207, 208), (191, 190, 205, 206), (189, 188, 203, 204), (187, 186, 201, 202), (198, 197, 212, 213), (196, 195, 210, 211), (194, 193, 208, 209), (192, 191, 206, 207), (190, 189, 204, 205), (188, 187, 202, 203), (199, 198, 213, 214), (186, 185, 200, 201), (197, 196, 211, 212), (195, 194, 209, 210), (208, 207, 222, 223), (206, 205, 220, 221), (204, 203, 218, 219), (202, 201, 216, 217), (213, 212, 227, 228), (211, 210, 225, 226), (209, 208, 223, 224), (207, 206, 221, 222), (205, 204, 219, 220), (203, 202, 217, 218), (214, 213, 228, 229), (201, 200, 215, 216), (212, 211, 226, 227), (210, 209, 224, 225), (223, 222, 238, 239), (221, 220, 236, 237), (219, 218, 234, 235), (217, 216, 232, 233), (228, 227, 243, 244), (226, 225, 241, 242), (224, 223, 239, 240), (222, 221, 237, 238), (220, 219, 235, 236), (218, 217, 233, 234), (229, 228, 244, 245), (216, 215, 231, 232), (227, 226, 242, 243), (225, 224, 240, 241), (20, 230, 34), (246, 33, 47, 48), (184, 246, 48), (184, 48, 63), (34, 230, 49), (184, 63, 78), (49, 230, 64), (184, 78, 93), (64, 230, 79), (184, 93, 108), (79, 230, 94), (184, 108, 123), (94, 230, 109), (184, 123, 138), (109, 230, 124), (184, 138, 153), (124, 230, 139), (184, 153, 168), (139, 230, 154), (184, 168, 183), (154, 230, 169), (184, 183, 199), (169, 230, 185), (184, 199, 214), (185, 230, 200), (184, 214, 229), (200, 230, 215), (184, 229, 245), (215, 230, 231), (239, 238, 27, 28), (237, 236, 25, 26), (235, 234, 23, 24), (184, 245, 246), (233, 232, 21, 22), (244, 243, 32, 33), (231, 230, 20), (242, 241, 30, 31), (240, 239, 28, 29), (238, 237, 26, 27), (236, 235, 24, 25), (234, 233, 22, 23), (245, 244, 33, 246), (232, 231, 20, 21), (243, 242, 31, 32), (241, 240, 29, 30)])
me_cylinder_030.use_remesh_preserve_volume = False
me_cylinder_030.use_remesh_preserve_attributes = False
me_cylinder_030.use_mirror_vertex_groups = False
me_cylinder_030.update()

# ---- objects
ob_cube = bpy.data.objects.new('Cube', me_cube_005)
ob_geschenke = bpy.data.objects.new('Geschenke', me_cube_004)
ob_geschenk_008 = bpy.data.objects.new('Geschenk.008', me_cube_012)
ob_geschenk_007 = bpy.data.objects.new('Geschenk.007', me_cube_011)
ob_geschenk_006 = bpy.data.objects.new('Geschenk.006', me_cube_010)
ob_geschenk_005 = bpy.data.objects.new('Geschenk.005', me_cube_009)
ob_geschenk_004 = bpy.data.objects.new('Geschenk.004', me_cube_008)
ob_geschenk_003 = bpy.data.objects.new('Geschenk.003', me_cube_007)
ob_geschenk_002 = bpy.data.objects.new('Geschenk.002', me_cube_006)
ob_weihnachtsbaum = bpy.data.objects.new('Weihnachtsbaum', me_cylinder_034)
ob_h_tte = bpy.data.objects.new('Hütte', me_cube_002)
ob_cube_001 = bpy.data.objects.new('Cube.001', me_cube_003)
ob_geschenk = bpy.data.objects.new('Geschenk', me_cube_001)
ob_lagerfeuer = bpy.data.objects.new('Lagerfeuer', me_cone_010)
ob_baum = bpy.data.objects.new('Baum', me_cone)
ob_baum_023 = bpy.data.objects.new('Baum.023', me_cone_035)
ob_cylinder_031 = bpy.data.objects.new('Cylinder.031', me_cylinder_033)
ob_baum_032 = bpy.data.objects.new('Baum.032', me_cone_033)
ob_baum_031 = bpy.data.objects.new('Baum.031', me_cone_032)
ob_baum_030 = bpy.data.objects.new('Baum.030', me_cone_031)
ob_baum_029 = bpy.data.objects.new('Baum.029', me_cone_030)
ob_cylinder_028 = bpy.data.objects.new('Cylinder.028', me_cylinder_029)
ob_baum_028 = bpy.data.objects.new('Baum.028', me_cone_029)
ob_cylinder_027 = bpy.data.objects.new('Cylinder.027', me_cylinder_028)
ob_baum_027 = bpy.data.objects.new('Baum.027', me_cone_028)
ob_cylinder_026 = bpy.data.objects.new('Cylinder.026', me_cylinder_027)
ob_baum_026 = bpy.data.objects.new('Baum.026', me_cone_027)
ob_cylinder_030 = bpy.data.objects.new('Cylinder.030', me_cylinder_032)
ob_cylinder_029 = bpy.data.objects.new('Cylinder.029', me_cylinder_031)
ob_cylinder_025 = bpy.data.objects.new('Cylinder.025', me_cylinder_026)
ob_baum_025 = bpy.data.objects.new('Baum.025', me_cone_026)
ob_cylinder_024 = bpy.data.objects.new('Cylinder.024', me_cylinder_025)
ob_baum_024 = bpy.data.objects.new('Baum.024', me_cone_025)
ob_cylinder_023 = bpy.data.objects.new('Cylinder.023', me_cylinder_024)
ob_baum_022 = bpy.data.objects.new('Baum.022', me_cone_023)
ob_cylinder_021 = bpy.data.objects.new('Cylinder.021', me_cylinder_022)
ob_baum_021 = bpy.data.objects.new('Baum.021', me_cone_022)
ob_cylinder_020 = bpy.data.objects.new('Cylinder.020', me_cylinder_021)
ob_baum_020 = bpy.data.objects.new('Baum.020', me_cone_021)
ob_cylinder_019 = bpy.data.objects.new('Cylinder.019', me_cylinder_020)
ob_baum_019 = bpy.data.objects.new('Baum.019', me_cone_020)
ob_cylinder_018 = bpy.data.objects.new('Cylinder.018', me_cylinder_019)
ob_baum_018 = bpy.data.objects.new('Baum.018', me_cone_019)
ob_cylinder_017 = bpy.data.objects.new('Cylinder.017', me_cylinder_018)
ob_baum_017 = bpy.data.objects.new('Baum.017', me_cone_018)
ob_cylinder_016 = bpy.data.objects.new('Cylinder.016', me_cylinder_017)
ob_baum_016 = bpy.data.objects.new('Baum.016', me_cone_017)
ob_cylinder_015 = bpy.data.objects.new('Cylinder.015', me_cylinder_016)
ob_baum_015 = bpy.data.objects.new('Baum.015', me_cone_016)
ob_cylinder_014 = bpy.data.objects.new('Cylinder.014', me_cylinder_015)
ob_baum_014 = bpy.data.objects.new('Baum.014', me_cone_015)
ob_cylinder_013 = bpy.data.objects.new('Cylinder.013', me_cylinder_014)
ob_baum_013 = bpy.data.objects.new('Baum.013', me_cone_014)
ob_cylinder_012 = bpy.data.objects.new('Cylinder.012', me_cylinder_013)
ob_baum_012 = bpy.data.objects.new('Baum.012', me_cone_013)
ob_cylinder_011 = bpy.data.objects.new('Cylinder.011', me_cylinder_012)
ob_baum_011 = bpy.data.objects.new('Baum.011', me_cone_012)
ob_cylinder_010 = bpy.data.objects.new('Cylinder.010', me_cylinder_011)
ob_baumstamm = bpy.data.objects.new('Baumstamm', me_cylinder_010)
ob_baum_010 = bpy.data.objects.new('Baum.010', me_cone_011)
ob_baum_009 = bpy.data.objects.new('Baum.009', me_cone_009)
ob_cylinder_009 = bpy.data.objects.new('Cylinder.009', me_cylinder_009)
ob_baum_008 = bpy.data.objects.new('Baum.008', me_cone_008)
ob_cylinder_008 = bpy.data.objects.new('Cylinder.008', me_cylinder_008)
ob_baum_007 = bpy.data.objects.new('Baum.007', me_cone_007)
ob_cylinder_007 = bpy.data.objects.new('Cylinder.007', me_cylinder_007)
ob_baum_006 = bpy.data.objects.new('Baum.006', me_cone_006)
ob_cylinder_006 = bpy.data.objects.new('Cylinder.006', me_cylinder_006)
ob_baum_005 = bpy.data.objects.new('Baum.005', me_cone_005)
ob_cylinder_005 = bpy.data.objects.new('Cylinder.005', me_cylinder_005)
ob_baum_004 = bpy.data.objects.new('Baum.004', me_cone_004)
ob_cylinder_004 = bpy.data.objects.new('Cylinder.004', me_cylinder_004)
ob_baum_003 = bpy.data.objects.new('Baum.003', me_cone_003)
ob_cylinder_003 = bpy.data.objects.new('Cylinder.003', me_cylinder_003)
ob_baum_002 = bpy.data.objects.new('Baum.002', me_cone_002)
ob_cylinder_002 = bpy.data.objects.new('Cylinder.002', me_cylinder_002)
ob_baum_001 = bpy.data.objects.new('Baum.001', me_cone_001)
ob_cylinder_001 = bpy.data.objects.new('Cylinder.001', me_cylinder_001)
ob_cylinder = bpy.data.objects.new('Cylinder', me_cylinder)
ob_cylinder_022 = bpy.data.objects.new('Cylinder.022', me_cylinder_023)
ob_insel = bpy.data.objects.new('Insel', me_cube)
ob_minion = bpy.data.objects.new('Minion', me_cylinder_030)

# ---- transforms, parenting, visibility, modifiers, constraints
ob_cube.location = (-1.627, -1.807, 0.6453)
ob_cube.scale = (0.3007, 0.1632, 0.1076)
ob_cube.lineart.crease_threshold = 0.0
ob_geschenke.location = (-1.812, -1.725, 0.8146)
ob_geschenke.scale = (0.0644, 0.0644, 0.0644)
ob_geschenke.lineart.crease_threshold = 0.0
ob_geschenk_008.parent = ob_geschenke
ob_geschenk_008.matrix_parent_inverse = Matrix(((15.53, 0.0, 0.0, 28.13), (-9.537e-07, 15.53, 0.0, 26.78), (-4.768e-07, 0.0, 15.53, -12.65), (0.0, 0.0, 0.0, 1.0)))
ob_geschenk_008.location = (-1.711, -1.841, 0.796)
ob_geschenk_008.scale = (0.04178, 0.04178, 0.04178)
ob_geschenk_008.lineart.crease_threshold = 0.0
ob_geschenk_007.parent = ob_geschenke
ob_geschenk_007.matrix_parent_inverse = Matrix(((15.53, 0.0, 0.0, 28.13), (-9.537e-07, 15.53, 0.0, 26.78), (-4.768e-07, 0.0, 15.53, -12.65), (0.0, 0.0, 0.0, 1.0)))
ob_geschenk_007.location = (-1.713, -1.743, 0.8787)
ob_geschenk_007.scale = (0.02955, 0.0254, 0.02955)
ob_geschenk_007.lineart.crease_threshold = 0.0
ob_geschenk_006.parent = ob_geschenke
ob_geschenk_006.matrix_parent_inverse = Matrix(((15.53, 0.0, 0.0, 28.13), (-9.537e-07, 15.53, 0.0, 26.78), (-4.768e-07, 0.0, 15.53, -12.65), (0.0, 0.0, 0.0, 1.0)))
ob_geschenk_006.location = (-1.81, -1.698, 0.9089)
ob_geschenk_006.scale = (0.02955, 0.0254, 0.02955)
ob_geschenk_006.lineart.crease_threshold = 0.0
ob_geschenk_005.parent = ob_geschenke
ob_geschenk_005.matrix_parent_inverse = Matrix(((15.53, 0.0, 0.0, 28.13), (-9.537e-07, 15.53, 0.0, 26.78), (-4.768e-07, 0.0, 15.53, -12.65), (0.0, 0.0, 0.0, 1.0)))
ob_geschenk_005.location = (-1.81, -1.766, 0.9217)
ob_geschenk_005.scale = (0.04178, 0.04178, 0.04178)
ob_geschenk_005.lineart.crease_threshold = 0.0
ob_geschenk_004.parent = ob_geschenke
ob_geschenk_004.matrix_parent_inverse = Matrix(((15.53, 0.0, 0.0, 28.13), (-9.537e-07, 15.53, 0.0, 26.78), (-4.768e-07, 0.0, 15.53, -12.65), (0.0, 0.0, 0.0, 1.0)))
ob_geschenk_004.location = (-1.696, -1.744, 0.8021)
ob_geschenk_004.scale = (0.04819, 0.04819, 0.04819)
ob_geschenk_004.lineart.crease_threshold = 0.0
ob_geschenk_003.parent = ob_geschenke
ob_geschenk_003.matrix_parent_inverse = Matrix(((15.53, 0.0, 0.0, 28.13), (-9.537e-07, 15.53, 0.0, 26.78), (-4.768e-07, 0.0, 15.53, -12.65), (0.0, 0.0, 0.0, 1.0)))
ob_geschenk_003.location = (-1.812, -1.857, 0.9246)
ob_geschenk_003.scale = (0.04819, 0.04819, 0.04819)
ob_geschenk_003.lineart.crease_threshold = 0.0
ob_geschenk_002.parent = ob_geschenke
ob_geschenk_002.matrix_parent_inverse = Matrix(((15.53, 0.0, 0.0, 28.13), (-9.537e-07, 15.53, 0.0, 26.78), (-4.768e-07, 0.0, 15.53, -12.65), (0.0, 0.0, 0.0, 1.0)))
ob_geschenk_002.location = (-1.812, -1.857, 0.8146)
ob_geschenk_002.scale = (0.0644, 0.0644, 0.0644)
ob_geschenk_002.lineart.crease_threshold = 0.0
ob_weihnachtsbaum.location = (-1.823, -1.045, 0.5856)
ob_weihnachtsbaum.scale = (0.05637, 0.05637, 0.08692)
ob_weihnachtsbaum.lineart.crease_threshold = 0.0
ob_h_tte.location = (-1.813, 0.01406, 0.7771)
ob_h_tte.rotation_euler = (0.0, -0.0, -0.6097)
ob_h_tte.scale = (0.4788, 0.3545, 0.2782)
ob_h_tte.lineart.crease_threshold = 0.0
ob_cube_001.parent = ob_h_tte
ob_cube_001.matrix_parent_inverse = Matrix(((2.072, -0.2666, 0.0, 3.853), (0.36, 2.798, 0.0, 2.083), (0.0, 0.0, 3.595, -2.793), (0.0, 0.0, 0.0, 1.0)))
ob_cube_001.location = (-1.9, -0.5, 1.3)
ob_cube_001.rotation_euler = (0.0, -0.0, -0.128)
ob_cube_001.scale = (0.5099, 0.4088, 0.2159)
ob_cube_001.lineart.crease_threshold = 0.0
ob_geschenk.location = (1.671, 0.7383, 0.5333)
ob_geschenk.rotation_euler = (0.0, -0.0, -1.146)
ob_geschenk.scale = (0.0521, 0.0521, 0.0521)
ob_geschenk.lineart.crease_threshold = 0.0
ob_lagerfeuer.location = (1.62, 1.702, 0.5736)
ob_lagerfeuer.scale = (0.1618, 0.1618, 0.07003)
ob_lagerfeuer.lineart.crease_threshold = 0.0
ob_baum.location = (0.721, 2.24, 1.082)
ob_baum.scale = (0.4067, 0.4067, 0.4067)
ob_baum.lineart.crease_threshold = 0.0
ob_baum_023.parent = ob_baum
ob_baum_023.matrix_parent_inverse = Matrix(((2.459, 0.0, 0.0, -1.773), (0.0, 2.459, 0.0, -5.507), (-2.931e-07, 0.0, 2.459, -2.659), (0.0, 0.0, 0.0, 1.0)))
ob_baum_023.location = (1.674, -1.161, 0.9877)
ob_baum_023.rotation_euler = (0.02538, 0.04474, 1.112)
ob_baum_023.scale = (0.4067, 0.4067, 0.4067)
ob_baum_023.lineart.crease_threshold = 0.0
ob_cylinder_031.parent = ob_baum_023
ob_cylinder_031.matrix_parent_inverse = Matrix(((2.459, 0.0, 0.0, -1.773), (0.0, 2.459, 0.0, -5.507), (-2.931e-07, 0.0, 2.459, -2.659), (0.0, 0.0, 0.0, 1.0)))
ob_cylinder_031.location = (0.721, 2.24, 0.6366)
ob_cylinder_031.scale = (0.04363, 0.04363, 0.1388)
ob_cylinder_031.lineart.crease_threshold = 0.0
ob_baum_032.parent = ob_baum
ob_baum_032.matrix_parent_inverse = Matrix(((2.459, 0.0, 0.0, -1.773), (0.0, 2.459, 0.0, -5.507), (-2.931e-07, 0.0, 2.459, -2.659), (0.0, 0.0, 0.0, 1.0)))
ob_baum_032.location = (-0.2918, 0.06451, 0.9508)
ob_baum_032.rotation_euler = (0.02538, 0.04474, 0.3603)
ob_baum_032.scale = (0.3062, 0.3062, 0.3062)
ob_baum_032.lineart.crease_threshold = 0.0
ob_baum_031.parent = ob_baum
ob_baum_031.matrix_parent_inverse = Matrix(((2.459, 0.0, 0.0, -1.773), (0.0, 2.459, 0.0, -5.507), (-2.931e-07, 0.0, 2.459, -2.659), (0.0, 0.0, 0.0, 1.0)))
ob_baum_031.location = (-0.1793, -0.4233, 1.062)
ob_baum_031.rotation_euler = (0.02538, 0.04474, 0.3603)
ob_baum_031.scale = (0.4067, 0.4067, 0.4067)
ob_baum_031.lineart.crease_threshold = 0.0
ob_baum_030.parent = ob_baum
ob_baum_030.matrix_parent_inverse = Matrix(((2.459, 0.0, 0.0, -1.773), (0.0, 2.459, 0.0, -5.507), (-2.931e-07, 0.0, 2.459, -2.659), (0.0, 0.0, 0.0, 1.0)))
ob_baum_030.location = (2.232, -0.5436, 0.8591)
ob_baum_030.rotation_euler = (0.02538, 0.04474, 1.468)
ob_baum_030.scale = (0.4067, 0.4067, 0.4067)
ob_baum_030.lineart.crease_threshold = 0.0
ob_baum_029.parent = ob_baum
ob_baum_029.matrix_parent_inverse = Matrix(((2.459, 0.0, 0.0, -1.773), (0.0, 2.459, 0.0, -5.507), (-2.931e-07, 0.0, 2.459, -2.659), (0.0, 0.0, 0.0, 1.0)))
ob_baum_029.location = (2.083, -0.8643, 0.9877)
ob_baum_029.rotation_euler = (0.02538, 0.04474, 1.468)
ob_baum_029.scale = (0.4067, 0.4067, 0.4067)
ob_baum_029.lineart.crease_threshold = 0.0
ob_cylinder_028.parent = ob_baum_029
ob_cylinder_028.matrix_parent_inverse = Matrix(((2.459, 0.0, 0.0, -1.773), (0.0, 2.459, 0.0, -5.507), (-2.931e-07, 0.0, 2.459, -2.659), (0.0, 0.0, 0.0, 1.0)))
ob_cylinder_028.location = (0.721, 2.24, 0.6366)
ob_cylinder_028.scale = (0.04363, 0.04363, 0.1388)
ob_cylinder_028.lineart.crease_threshold = 0.0
ob_baum_028.parent = ob_baum
ob_baum_028.matrix_parent_inverse = Matrix(((2.459, 0.0, 0.0, -1.773), (0.0, 2.459, 0.0, -5.507), (-2.931e-07, 0.0, 2.459, -2.659), (0.0, 0.0, 0.0, 1.0)))
ob_baum_028.location = (1.674, -1.161, 0.9877)
ob_baum_028.rotation_euler = (0.02538, 0.04474, 1.112)
ob_baum_028.scale = (0.4067, 0.4067, 0.4067)
ob_baum_028.lineart.crease_threshold = 0.0
ob_cylinder_027.parent = ob_baum_028
ob_cylinder_027.matrix_parent_inverse = Matrix(((2.459, 0.0, 0.0, -1.773), (0.0, 2.459, 0.0, -5.507), (-2.931e-07, 0.0, 2.459, -2.659), (0.0, 0.0, 0.0, 1.0)))
ob_cylinder_027.location = (0.721, 2.24, 0.6366)
ob_cylinder_027.scale = (0.04363, 0.04363, 0.1388)
ob_cylinder_027.lineart.crease_threshold = 0.0
ob_baum_027.parent = ob_baum
ob_baum_027.matrix_parent_inverse = Matrix(((2.459, 0.0, 0.0, -1.773), (0.0, 2.459, 0.0, -5.507), (-2.931e-07, 0.0, 2.459, -2.659), (0.0, 0.0, 0.0, 1.0)))
ob_baum_027.location = (1.15, -1.316, 0.9877)
ob_baum_027.rotation_euler = (0.02538, 0.04474, 0.3603)
ob_baum_027.scale = (0.4067, 0.4067, 0.4067)
ob_baum_027.lineart.crease_threshold = 0.0
ob_cylinder_026.parent = ob_baum_027
ob_cylinder_026.matrix_parent_inverse = Matrix(((2.459, 0.0, 0.0, -1.773), (0.0, 2.459, 0.0, -5.507), (-2.931e-07, 0.0, 2.459, -2.659), (0.0, 0.0, 0.0, 1.0)))
ob_cylinder_026.location = (0.721, 2.24, 0.6366)
ob_cylinder_026.scale = (0.04363, 0.04363, 0.1388)
ob_cylinder_026.lineart.crease_threshold = 0.0
ob_baum_026.parent = ob_baum
ob_baum_026.matrix_parent_inverse = Matrix(((2.459, 0.0, 0.0, -1.773), (0.0, 2.459, 0.0, -5.507), (-2.931e-07, 0.0, 2.459, -2.659), (0.0, 0.0, 0.0, 1.0)))
ob_baum_026.location = (0.5997, -0.9897, 1.082)
ob_baum_026.rotation_euler = (0.02538, 0.04474, 0.3603)
ob_baum_026.scale = (0.4067, 0.4067, 0.4067)
ob_baum_026.lineart.crease_threshold = 0.0
ob_cylinder_030.parent = ob_baum_026
ob_cylinder_030.matrix_parent_inverse = Matrix(((2.459, 0.0, 0.0, -1.773), (0.0, 2.459, 0.0, -5.507), (-2.931e-07, 0.0, 2.459, -2.659), (0.0, 0.0, 0.0, 1.0)))
ob_cylinder_030.location = (0.2289, 3.02, 0.5972)
ob_cylinder_030.rotation_euler = (-0.01894, -0.05026, 0.0009052)
ob_cylinder_030.scale = (0.04363, 0.04363, 0.1388)
ob_cylinder_030.lineart.crease_threshold = 0.0
ob_cylinder_029.parent = ob_baum_026
ob_cylinder_029.matrix_parent_inverse = Matrix(((2.459, 0.0, 0.0, -1.773), (0.0, 2.459, 0.0, -5.507), (-2.931e-07, 0.0, 2.459, -2.659), (0.0, 0.0, 0.0, 1.0)))
ob_cylinder_029.location = (0.2751, 3.545, 0.5835)
ob_cylinder_029.scale = (0.04363, 0.04363, 0.1388)
ob_cylinder_029.lineart.crease_threshold = 0.0
ob_cylinder_025.parent = ob_baum_026
ob_cylinder_025.matrix_parent_inverse = Matrix(((2.459, 0.0, 0.0, -1.773), (0.0, 2.459, 0.0, -5.507), (-2.931e-07, 0.0, 2.459, -2.659), (0.0, 0.0, 0.0, 1.0)))
ob_cylinder_025.location = (0.721, 2.24, 0.6366)
ob_cylinder_025.scale = (0.04363, 0.04363, 0.1388)
ob_cylinder_025.lineart.crease_threshold = 0.0
ob_baum_025.parent = ob_baum
ob_baum_025.matrix_parent_inverse = Matrix(((2.459, 0.0, 0.0, -1.773), (0.0, 2.459, 0.0, -5.507), (-2.931e-07, 0.0, 2.459, -2.659), (0.0, 0.0, 0.0, 1.0)))
ob_baum_025.location = (0.2806, -0.2789, 1.163)
ob_baum_025.rotation_euler = (0.02538, 0.04474, 0.3603)
ob_baum_025.scale = (0.4067, 0.4067, 0.4067)
ob_baum_025.lineart.crease_threshold = 0.0
ob_cylinder_024.parent = ob_baum_025
ob_cylinder_024.matrix_parent_inverse = Matrix(((2.459, 0.0, 0.0, -1.773), (0.0, 2.459, 0.0, -5.507), (-2.931e-07, 0.0, 2.459, -2.659), (0.0, 0.0, 0.0, 1.0)))
ob_cylinder_024.location = (0.721, 2.24, 0.6366)
ob_cylinder_024.scale = (0.04363, 0.04363, 0.1388)
ob_cylinder_024.lineart.crease_threshold = 0.0
ob_baum_024.parent = ob_baum
ob_baum_024.matrix_parent_inverse = Matrix(((2.459, 0.0, 0.0, -1.773), (0.0, 2.459, 0.0, -5.507), (-2.931e-07, 0.0, 2.459, -2.659), (0.0, 0.0, 0.0, 1.0)))
ob_baum_024.location = (1.076, -0.7533, 1.082)
ob_baum_024.rotation_euler = (0.02538, 0.04474, 0.3603)
ob_baum_024.scale = (0.4067, 0.4067, 0.4067)
ob_baum_024.lineart.crease_threshold = 0.0
ob_cylinder_023.parent = ob_baum_024
ob_cylinder_023.matrix_parent_inverse = Matrix(((2.459, 0.0, 0.0, -1.773), (0.0, 2.459, 0.0, -5.507), (-2.931e-07, 0.0, 2.459, -2.659), (0.0, 0.0, 0.0, 1.0)))
ob_cylinder_023.location = (0.721, 2.24, 0.6366)
ob_cylinder_023.scale = (0.04363, 0.04363, 0.1388)
ob_cylinder_023.lineart.crease_threshold = 0.0
ob_baum_022.parent = ob_baum
ob_baum_022.matrix_parent_inverse = Matrix(((2.459, 0.0, 0.0, -1.773), (0.0, 2.459, 0.0, -5.507), (-2.931e-07, 0.0, 2.459, -2.659), (0.0, 0.0, 0.0, 1.0)))
ob_baum_022.location = (1.952, -0.3693, 1.082)
ob_baum_022.rotation_euler = (0.0, -0.0, 0.6017)
ob_baum_022.scale = (0.4067, 0.4067, 0.4067)
ob_baum_022.lineart.crease_threshold = 0.0
ob_cylinder_021.parent = ob_baum_022
ob_cylinder_021.matrix_parent_inverse = Matrix(((2.459, 0.0, 0.0, -1.773), (0.0, 2.459, 0.0, -5.507), (-2.931e-07, 0.0, 2.459, -2.659), (0.0, 0.0, 0.0, 1.0)))
ob_cylinder_021.location = (0.721, 2.24, 0.6366)
ob_cylinder_021.scale = (0.04363, 0.04363, 0.1388)
ob_cylinder_021.lineart.crease_threshold = 0.0
ob_baum_021.parent = ob_baum
ob_baum_021.matrix_parent_inverse = Matrix(((2.459, 0.0, 0.0, -1.773), (0.0, 2.459, 0.0, -5.507), (-2.931e-07, 0.0, 2.459, -2.659), (0.0, 0.0, 0.0, 1.0)))
ob_baum_021.location = (-0.4433, 1.858, 0.7588)
ob_baum_021.scale = (0.2043, 0.2043, 0.2043)
ob_baum_021.lineart.crease_threshold = 0.0
ob_cylinder_020.parent = ob_baum_021
ob_cylinder_020.matrix_parent_inverse = Matrix(((2.459, 0.0, 0.0, -1.773), (0.0, 2.459, 0.0, -5.507), (-2.931e-07, 0.0, 2.459, -2.659), (0.0, 0.0, 0.0, 1.0)))
ob_cylinder_020.location = (0.721, 2.24, 0.6366)
ob_cylinder_020.scale = (0.04363, 0.04363, 0.1388)
ob_cylinder_020.lineart.crease_threshold = 0.0
ob_baum_020.parent = ob_baum
ob_baum_020.matrix_parent_inverse = Matrix(((2.459, 0.0, 0.0, -1.773), (0.0, 2.459, 0.0, -5.507), (-2.931e-07, 0.0, 2.459, -2.659), (0.0, 0.0, 0.0, 1.0)))
ob_baum_020.location = (-0.01752, 2.443, 0.9994)
ob_baum_020.scale = (0.3754, 0.3754, 0.3754)
ob_baum_020.lineart.crease_threshold = 0.0
ob_cylinder_019.parent = ob_baum_020
ob_cylinder_019.matrix_parent_inverse = Matrix(((2.459, 0.0, 0.0, -1.773), (0.0, 2.459, 0.0, -5.507), (-2.931e-07, 0.0, 2.459, -2.659), (0.0, 0.0, 0.0, 1.0)))
ob_cylinder_019.location = (0.721, 2.24, 0.6366)
ob_cylinder_019.scale = (0.04363, 0.04363, 0.1388)
ob_cylinder_019.lineart.crease_threshold = 0.0
ob_baum_019.parent = ob_baum
ob_baum_019.matrix_parent_inverse = Matrix(((2.459, 0.0, 0.0, -1.773), (0.0, 2.459, 0.0, -5.507), (-2.931e-07, 0.0, 2.459, -2.659), (0.0, 0.0, 0.0, 1.0)))
ob_baum_019.location = (1.144, 0.02071, 1.082)
ob_baum_019.scale = (0.3754, 0.3754, 0.3754)
ob_baum_019.lineart.crease_threshold = 0.0
ob_cylinder_018.parent = ob_baum_019
ob_cylinder_018.matrix_parent_inverse = Matrix(((2.459, 0.0, 0.0, -1.773), (0.0, 2.459, 0.0, -5.507), (-2.931e-07, 0.0, 2.459, -2.659), (0.0, 0.0, 0.0, 1.0)))
ob_cylinder_018.location = (0.721, 2.24, 0.6366)
ob_cylinder_018.scale = (0.04363, 0.04363, 0.1388)
ob_cylinder_018.lineart.crease_threshold = 0.0
ob_baum_018.parent = ob_baum
ob_baum_018.matrix_parent_inverse = Matrix(((2.459, 0.0, 0.0, -1.773), (0.0, 2.459, 0.0, -5.507), (-2.931e-07, 0.0, 2.459, -2.659), (0.0, 0.0, 0.0, 1.0)))
ob_baum_018.location = (0.6931, 0.02071, 1.082)
ob_baum_018.scale = (0.3754, 0.3754, 0.3754)
ob_baum_018.lineart.crease_threshold = 0.0
ob_cylinder_017.parent = ob_baum_018
ob_cylinder_017.matrix_parent_inverse = Matrix(((2.459, 0.0, 0.0, -1.773), (0.0, 2.459, 0.0, -5.507), (-2.931e-07, 0.0, 2.459, -2.659), (0.0, 0.0, 0.0, 1.0)))
ob_cylinder_017.location = (0.721, 2.24, 0.6366)
ob_cylinder_017.scale = (0.04363, 0.04363, 0.1388)
ob_cylinder_017.lineart.crease_threshold = 0.0
ob_baum_017.parent = ob_baum
ob_baum_017.matrix_parent_inverse = Matrix(((2.459, 0.0, 0.0, -1.773), (0.0, 2.459, 0.0, -5.507), (-2.931e-07, 0.0, 2.459, -2.659), (0.0, 0.0, 0.0, 1.0)))
ob_baum_017.location = (0.6931, 0.02071, 1.082)
ob_baum_017.scale = (0.3754, 0.3754, 0.3754)
ob_baum_017.lineart.crease_threshold = 0.0
ob_cylinder_016.parent = ob_baum_017
ob_cylinder_016.matrix_parent_inverse = Matrix(((2.459, 0.0, 0.0, -1.773), (0.0, 2.459, 0.0, -5.507), (-2.931e-07, 0.0, 2.459, -2.659), (0.0, 0.0, 0.0, 1.0)))
ob_cylinder_016.location = (0.721, 2.24, 0.6366)
ob_cylinder_016.scale = (0.04363, 0.04363, 0.1388)
ob_cylinder_016.lineart.crease_threshold = 0.0
ob_baum_016.parent = ob_baum
ob_baum_016.matrix_parent_inverse = Matrix(((2.459, 0.0, 0.0, -1.773), (0.0, 2.459, 0.0, -5.507), (-2.931e-07, 0.0, 2.459, -2.659), (0.0, 0.0, 0.0, 1.0)))
ob_baum_016.location = (0.1454, 0.2157, 1.082)
ob_baum_016.scale = (0.3754, 0.3754, 0.3754)
ob_baum_016.lineart.crease_threshold = 0.0
ob_cylinder_015.parent = ob_baum_016
ob_cylinder_015.matrix_parent_inverse = Matrix(((2.459, 0.0, 0.0, -1.773), (0.0, 2.459, 0.0, -5.507), (-2.931e-07, 0.0, 2.459, -2.659), (0.0, 0.0, 0.0, 1.0)))
ob_cylinder_015.location = (0.721, 2.24, 0.6366)
ob_cylinder_015.scale = (0.04363, 0.04363, 0.1388)
ob_cylinder_015.lineart.crease_threshold = 0.0
ob_baum_015.parent = ob_baum
ob_baum_015.matrix_parent_inverse = Matrix(((2.459, 0.0, 0.0, -1.773), (0.0, 2.459, 0.0, -5.507), (-2.931e-07, 0.0, 2.459, -2.659), (0.0, 0.0, 0.0, 1.0)))
ob_baum_015.location = (-0.2539, 0.5314, 0.9068)
ob_baum_015.scale = (0.3047, 0.3047, 0.3047)
ob_baum_015.lineart.crease_threshold = 0.0
ob_cylinder_014.parent = ob_baum_015
ob_cylinder_014.matrix_parent_inverse = Matrix(((2.459, 0.0, 0.0, -1.773), (0.0, 2.459, 0.0, -5.507), (-2.931e-07, 0.0, 2.459, -2.659), (0.0, 0.0, 0.0, 1.0)))
ob_cylinder_014.location = (0.721, 2.24, 0.6366)
ob_cylinder_014.scale = (0.04363, 0.04363, 0.1388)
ob_cylinder_014.lineart.crease_threshold = 0.0
ob_baum_014.parent = ob_baum
ob_baum_014.matrix_parent_inverse = Matrix(((2.459, 0.0, 0.0, -1.773), (0.0, 2.459, 0.0, -5.507), (-2.931e-07, 0.0, 2.459, -2.659), (0.0, 0.0, 0.0, 1.0)))
ob_baum_014.location = (0.1268, 0.8285, 0.886)
ob_baum_014.scale = (0.3047, 0.3047, 0.3047)
ob_baum_014.lineart.crease_threshold = 0.0
ob_cylinder_013.parent = ob_baum_014
ob_cylinder_013.matrix_parent_inverse = Matrix(((2.459, 0.0, 0.0, -1.773), (0.0, 2.459, 0.0, -5.507), (-2.931e-07, 0.0, 2.459, -2.659), (0.0, 0.0, 0.0, 1.0)))
ob_cylinder_013.location = (0.721, 2.24, 0.6366)
ob_cylinder_013.scale = (0.04363, 0.04363, 0.1388)
ob_cylinder_013.lineart.crease_threshold = 0.0
ob_baum_013.parent = ob_baum
ob_baum_013.matrix_parent_inverse = Matrix(((2.459, 0.0, 0.0, -1.773), (0.0, 2.459, 0.0, -5.507), (-2.931e-07, 0.0, 2.459, -2.659), (0.0, 0.0, 0.0, 1.0)))
ob_baum_013.location = (-0.3281, 1.005, 1.082)
ob_baum_013.scale = (0.4067, 0.4067, 0.4067)
ob_baum_013.lineart.crease_threshold = 0.0
ob_cylinder_012.parent = ob_baum_013
ob_cylinder_012.matrix_parent_inverse = Matrix(((2.459, 0.0, 0.0, -1.773), (0.0, 2.459, 0.0, -5.507), (-2.931e-07, 0.0, 2.459, -2.659), (0.0, 0.0, 0.0, 1.0)))
ob_cylinder_012.location = (0.721, 2.24, 0.6366)
ob_cylinder_012.scale = (0.04363, 0.04363, 0.1388)
ob_cylinder_012.lineart.crease_threshold = 0.0
ob_baum_012.parent = ob_baum
ob_baum_012.matrix_parent_inverse = Matrix(((2.459, 0.0, 0.0, -1.773), (0.0, 2.459, 0.0, -5.507), (-2.931e-07, 0.0, 2.459, -2.659), (0.0, 0.0, 0.0, 1.0)))
ob_baum_012.location = (-0.3281, 1.005, 1.082)
ob_baum_012.scale = (0.4067, 0.4067, 0.4067)
ob_baum_012.lineart.crease_threshold = 0.0
ob_cylinder_011.parent = ob_baum_012
ob_cylinder_011.matrix_parent_inverse = Matrix(((2.459, 0.0, 0.0, -1.773), (0.0, 2.459, 0.0, -5.507), (-2.931e-07, 0.0, 2.459, -2.659), (0.0, 0.0, 0.0, 1.0)))
ob_cylinder_011.location = (0.721, 2.24, 0.6366)
ob_cylinder_011.scale = (0.04363, 0.04363, 0.1388)
ob_cylinder_011.lineart.crease_threshold = 0.0
ob_baum_011.parent = ob_baum
ob_baum_011.matrix_parent_inverse = Matrix(((2.459, 0.0, 0.0, -1.773), (0.0, 2.459, 0.0, -5.507), (-2.931e-07, 0.0, 2.459, -2.659), (0.0, 0.0, 0.0, 1.0)))
ob_baum_011.location = (-0.6995, 1.321, 1.082)
ob_baum_011.scale = (0.4067, 0.4067, 0.4067)
ob_baum_011.lineart.crease_threshold = 0.0
ob_cylinder_010.parent = ob_baum_011
ob_cylinder_010.matrix_parent_inverse = Matrix(((2.459, 0.0, 0.0, -1.773), (0.0, 2.459, 0.0, -5.507), (-2.931e-07, 0.0, 2.459, -2.659), (0.0, 0.0, 0.0, 1.0)))
ob_cylinder_010.location = (0.721, 2.24, 0.6366)
ob_cylinder_010.scale = (0.04363, 0.04363, 0.1388)
ob_cylinder_010.lineart.crease_threshold = 0.0
ob_baumstamm.parent = ob_baum
ob_baumstamm.matrix_parent_inverse = Matrix(((2.459, 0.0, 0.0, -1.773), (0.0, 2.459, 0.0, -5.507), (-2.931e-07, 0.0, 2.459, -2.659), (0.0, 0.0, 0.0, 1.0)))
ob_baumstamm.location = (1.258, 1.751, 0.5734)
ob_baumstamm.rotation_euler = (1.567, -0.007509, -0.1952)
ob_baumstamm.scale = (0.09207, 0.07872, 0.3282)
ob_baumstamm.lineart.crease_threshold = 0.0
ob_baum_010.parent = ob_baum
ob_baum_010.matrix_parent_inverse = Matrix(((2.459, 0.0, 0.0, -1.773), (0.0, 2.459, 0.0, -5.507), (-2.931e-07, 0.0, 2.459, -2.659), (0.0, 0.0, 0.0, 1.0)))
ob_baum_010.location = (0.5983, 1.595, 1.082)
ob_baum_010.scale = (0.4067, 0.4067, 0.4067)
ob_baum_010.lineart.crease_threshold = 0.0
ob_baum_009.parent = ob_baum
ob_baum_009.matrix_parent_inverse = Matrix(((2.459, 0.0, 0.0, -1.773), (0.0, 2.459, 0.0, -5.507), (-2.931e-07, 0.0, 2.459, -2.659), (0.0, 0.0, 0.0, 1.0)))
ob_baum_009.location = (-0.1448, 1.664, 1.082)
ob_baum_009.rotation_euler = (0.0, -0.0, 0.6017)
ob_baum_009.scale = (0.3677, 0.3677, 0.3677)
ob_baum_009.lineart.crease_threshold = 0.0
ob_cylinder_009.parent = ob_baum_009
ob_cylinder_009.matrix_parent_inverse = Matrix(((2.459, 0.0, 0.0, -1.773), (0.0, 2.459, 0.0, -5.507), (-2.931e-07, 0.0, 2.459, -2.659), (0.0, 0.0, 0.0, 1.0)))
ob_cylinder_009.location = (0.721, 2.24, 0.6366)
ob_cylinder_009.scale = (0.04363, 0.04363, 0.1388)
ob_cylinder_009.lineart.crease_threshold = 0.0
ob_baum_008.parent = ob_baum
ob_baum_008.matrix_parent_inverse = Matrix(((2.459, 0.0, 0.0, -1.773), (0.0, 2.459, 0.0, -5.507), (-2.931e-07, 0.0, 2.459, -2.659), (0.0, 0.0, 0.0, 1.0)))
ob_baum_008.location = (0.2148, 1.987, 1.082)
ob_baum_008.rotation_euler = (0.0, -0.0, 0.6017)
ob_baum_008.scale = (0.4067, 0.4067, 0.4067)
ob_baum_008.lineart.crease_threshold = 0.0
ob_cylinder_008.parent = ob_baum_008
ob_cylinder_008.matrix_parent_inverse = Matrix(((2.459, 0.0, 0.0, -1.773), (0.0, 2.459, 0.0, -5.507), (-2.931e-07, 0.0, 2.459, -2.659), (0.0, 0.0, 0.0, 1.0)))
ob_cylinder_008.location = (0.721, 2.24, 0.6366)
ob_cylinder_008.scale = (0.04363, 0.04363, 0.1388)
ob_cylinder_008.lineart.crease_threshold = 0.0
ob_baum_007.parent = ob_baum
ob_baum_007.matrix_parent_inverse = Matrix(((2.459, 0.0, 0.0, -1.773), (0.0, 2.459, 0.0, -5.507), (-2.931e-07, 0.0, 2.459, -2.659), (0.0, 0.0, 0.0, 1.0)))
ob_baum_007.location = (0.1457, 1.258, 1.082)
ob_baum_007.rotation_euler = (0.0, -0.0, 0.6017)
ob_baum_007.scale = (0.4067, 0.4067, 0.4067)
ob_baum_007.lineart.crease_threshold = 0.0
ob_cylinder_007.parent = ob_baum_007
ob_cylinder_007.matrix_parent_inverse = Matrix(((2.459, 0.0, 0.0, -1.773), (0.0, 2.459, 0.0, -5.507), (-2.931e-07, 0.0, 2.459, -2.659), (0.0, 0.0, 0.0, 1.0)))
ob_cylinder_007.location = (0.721, 2.24, 0.6366)
ob_cylinder_007.scale = (0.04363, 0.04363, 0.1388)
ob_cylinder_007.lineart.crease_threshold = 0.0
ob_baum_006.parent = ob_baum
ob_baum_006.matrix_parent_inverse = Matrix(((2.459, 0.0, 0.0, -1.773), (0.0, 2.459, 0.0, -5.507), (-2.931e-07, 0.0, 2.459, -2.659), (0.0, 0.0, 0.0, 1.0)))
ob_baum_006.location = (0.4756, 0.5744, 1.082)
ob_baum_006.rotation_euler = (0.0, -0.0, 0.6017)
ob_baum_006.scale = (0.4067, 0.4067, 0.4067)
ob_baum_006.lineart.crease_threshold = 0.0
ob_cylinder_006.parent = ob_baum_006
ob_cylinder_006.matrix_parent_inverse = Matrix(((2.459, 0.0, 0.0, -1.773), (0.0, 2.459, 0.0, -5.507), (-2.931e-07, 0.0, 2.459, -2.659), (0.0, 0.0, 0.0, 1.0)))
ob_cylinder_006.location = (0.721, 2.24, 0.6366)
ob_cylinder_006.scale = (0.04363, 0.04363, 0.1388)
ob_cylinder_006.lineart.crease_threshold = 0.0
ob_baum_005.parent = ob_baum
ob_baum_005.matrix_parent_inverse = Matrix(((2.459, 0.0, 0.0, -1.773), (0.0, 2.459, 0.0, -5.507), (-2.931e-07, 0.0, 2.459, -2.659), (0.0, 0.0, 0.0, 1.0)))
ob_baum_005.location = (2.319, 0.1611, 1.082)
ob_baum_005.rotation_euler = (0.0, -0.0, 0.6017)
ob_baum_005.scale = (0.4067, 0.4067, 0.4067)
ob_baum_005.lineart.crease_threshold = 0.0
ob_cylinder_005.parent = ob_baum_005
ob_cylinder_005.matrix_parent_inverse = Matrix(((2.459, 0.0, 0.0, -1.773), (0.0, 2.459, 0.0, -5.507), (-2.931e-07, 0.0, 2.459, -2.659), (0.0, 0.0, 0.0, 1.0)))
ob_cylinder_005.location = (0.721, 2.24, 0.6366)
ob_cylinder_005.scale = (0.04363, 0.04363, 0.1388)
ob_cylinder_005.lineart.crease_threshold = 0.0
ob_baum_004.parent = ob_baum
ob_baum_004.matrix_parent_inverse = Matrix(((2.459, 0.0, 0.0, -1.773), (0.0, 2.459, 0.0, -5.507), (-2.931e-07, 0.0, 2.459, -2.659), (0.0, 0.0, 0.0, 1.0)))
ob_baum_004.location = (1.534, 0.2915, 1.039)
ob_baum_004.rotation_euler = (0.0, -0.0, 0.6017)
ob_baum_004.scale = (0.4067, 0.4067, 0.4067)
ob_baum_004.lineart.crease_threshold = 0.0
ob_cylinder_004.parent = ob_baum_004
ob_cylinder_004.matrix_parent_inverse = Matrix(((2.459, 0.0, 0.0, -1.773), (0.0, 2.459, 0.0, -5.507), (-2.931e-07, 0.0, 2.459, -2.659), (0.0, 0.0, 0.0, 1.0)))
ob_cylinder_004.location = (0.721, 2.24, 0.6366)
ob_cylinder_004.scale = (0.04363, 0.04363, 0.1388)
ob_cylinder_004.lineart.crease_threshold = 0.0
ob_baum_003.parent = ob_baum
ob_baum_003.matrix_parent_inverse = Matrix(((2.459, 0.0, 0.0, -1.773), (0.0, 2.459, 0.0, -5.507), (-2.931e-07, 0.0, 2.459, -2.659), (0.0, 0.0, 0.0, 1.0)))
ob_baum_003.location = (1.028, 0.4602, 1.082)
ob_baum_003.scale = (0.4067, 0.4067, 0.4067)
ob_baum_003.lineart.crease_threshold = 0.0
ob_cylinder_003.parent = ob_baum_003
ob_cylinder_003.matrix_parent_inverse = Matrix(((2.459, 0.0, 0.0, -1.773), (0.0, 2.459, 0.0, -5.507), (-2.931e-07, 0.0, 2.459, -2.659), (0.0, 0.0, 0.0, 1.0)))
ob_cylinder_003.location = (0.721, 2.24, 0.6366)
ob_cylinder_003.scale = (0.04363, 0.04363, 0.1388)
ob_cylinder_003.lineart.crease_threshold = 0.0
ob_baum_002.parent = ob_baum
ob_baum_002.matrix_parent_inverse = Matrix(((2.459, 0.0, 0.0, -1.773), (0.0, 2.459, 0.0, -5.507), (-2.931e-07, 0.0, 2.459, -2.659), (0.0, 0.0, 0.0, 1.0)))
ob_baum_002.location = (0.6673, 1.058, 1.082)
ob_baum_002.scale = (0.4067, 0.4067, 0.4067)
ob_baum_002.lineart.crease_threshold = 0.0
ob_cylinder_002.parent = ob_baum_002
ob_cylinder_002.matrix_parent_inverse = Matrix(((2.459, 0.0, 0.0, -1.773), (0.0, 2.459, 0.0, -5.507), (-2.931e-07, 0.0, 2.459, -2.659), (0.0, 0.0, 0.0, 1.0)))
ob_cylinder_002.location = (0.721, 2.24, 0.6366)
ob_cylinder_002.scale = (0.04363, 0.04363, 0.1388)
ob_cylinder_002.lineart.crease_threshold = 0.0
ob_baum_001.parent = ob_baum
ob_baum_001.matrix_parent_inverse = Matrix(((2.459, 0.0, 0.0, -1.773), (0.0, 2.459, 0.0, -5.507), (-2.931e-07, 0.0, 2.459, -2.659), (0.0, 0.0, 0.0, 1.0)))
ob_baum_001.location = (0.5983, 1.595, 1.082)
ob_baum_001.scale = (0.4067, 0.4067, 0.4067)
ob_baum_001.lineart.crease_threshold = 0.0
ob_cylinder_001.parent = ob_baum_001
ob_cylinder_001.matrix_parent_inverse = Matrix(((2.459, 0.0, 0.0, -1.773), (0.0, 2.459, 0.0, -5.507), (-2.931e-07, 0.0, 2.459, -2.659), (0.0, 0.0, 0.0, 1.0)))
ob_cylinder_001.location = (0.721, 2.24, 0.6366)
ob_cylinder_001.scale = (0.04363, 0.04363, 0.1388)
ob_cylinder_001.lineart.crease_threshold = 0.0
ob_cylinder.parent = ob_baum
ob_cylinder.matrix_parent_inverse = Matrix(((2.459, 0.0, 0.0, -1.773), (0.0, 2.459, 0.0, -5.507), (-2.931e-07, 0.0, 2.459, -2.659), (0.0, 0.0, 0.0, 1.0)))
ob_cylinder.location = (0.721, 2.24, 0.6366)
ob_cylinder.scale = (0.04363, 0.04363, 0.1388)
ob_cylinder.lineart.crease_threshold = 0.0
ob_cylinder_022.location = (0.721, 2.24, 0.6366)
ob_cylinder_022.scale = (0.04363, 0.04363, 0.1388)
ob_cylinder_022.lineart.crease_threshold = 0.0
ob_insel.location = (0.0, 0.0, 0.0)
ob_insel.scale = (2.5, 2.5, 0.5)
ob_insel.lock_rotations_4d = False
ob_insel.empty_display_type = 'ARROWS'
ob_insel.lineart.crease_threshold = 0.0
ob_minion.location = (1.333, 1.603, 0.7377)
ob_minion.rotation_euler = (0.3645, 1.571, 0.0)
ob_minion.scale = (-0.02458, -0.02458, -0.02458)
ob_minion.lineart.crease_threshold = 0.0

# ---- collection membership
col_collection_1.objects.link(ob_cube)
col_collection_1.objects.link(ob_geschenke)
col_collection_1.objects.link(ob_geschenk_008)
col_collection_1.objects.link(ob_geschenk_007)
col_collection_1.objects.link(ob_geschenk_006)
col_collection_1.objects.link(ob_geschenk_005)
col_collection_1.objects.link(ob_geschenk_004)
col_collection_1.objects.link(ob_geschenk_003)
col_collection_1.objects.link(ob_geschenk_002)
col_collection_1.objects.link(ob_weihnachtsbaum)
col_collection_1.objects.link(ob_h_tte)
col_collection_1.objects.link(ob_cube_001)
col_collection_1.objects.link(ob_geschenk)
col_collection_1.objects.link(ob_lagerfeuer)
col_collection_1.objects.link(ob_baum)
col_collection_1.objects.link(ob_baum_023)
col_collection_1.objects.link(ob_cylinder_031)
col_collection_1.objects.link(ob_baum_032)
col_collection_1.objects.link(ob_baum_031)
col_collection_1.objects.link(ob_baum_030)
col_collection_1.objects.link(ob_baum_029)
col_collection_1.objects.link(ob_cylinder_028)
col_collection_1.objects.link(ob_baum_028)
col_collection_1.objects.link(ob_cylinder_027)
col_collection_1.objects.link(ob_baum_027)
col_collection_1.objects.link(ob_cylinder_026)
col_collection_1.objects.link(ob_baum_026)
col_collection_1.objects.link(ob_cylinder_030)
col_collection_1.objects.link(ob_cylinder_029)
col_collection_1.objects.link(ob_cylinder_025)
col_collection_1.objects.link(ob_baum_025)
col_collection_1.objects.link(ob_cylinder_024)
col_collection_1.objects.link(ob_baum_024)
col_collection_1.objects.link(ob_cylinder_023)
col_collection_1.objects.link(ob_baum_022)
col_collection_1.objects.link(ob_cylinder_021)
col_collection_1.objects.link(ob_baum_021)
col_collection_1.objects.link(ob_cylinder_020)
col_collection_1.objects.link(ob_baum_020)
col_collection_1.objects.link(ob_cylinder_019)
col_collection_1.objects.link(ob_baum_019)
col_collection_1.objects.link(ob_cylinder_018)
col_collection_1.objects.link(ob_baum_018)
col_collection_1.objects.link(ob_cylinder_017)
col_collection_1.objects.link(ob_baum_017)
col_collection_1.objects.link(ob_cylinder_016)
col_collection_1.objects.link(ob_baum_016)
col_collection_1.objects.link(ob_cylinder_015)
col_collection_1.objects.link(ob_baum_015)
col_collection_1.objects.link(ob_cylinder_014)
col_collection_1.objects.link(ob_baum_014)
col_collection_1.objects.link(ob_cylinder_013)
col_collection_1.objects.link(ob_baum_013)
col_collection_1.objects.link(ob_cylinder_012)
col_collection_1.objects.link(ob_baum_012)
col_collection_1.objects.link(ob_cylinder_011)
col_collection_1.objects.link(ob_baum_011)
col_collection_1.objects.link(ob_cylinder_010)
col_collection_1.objects.link(ob_baumstamm)
col_collection_1.objects.link(ob_baum_010)
col_collection_1.objects.link(ob_baum_009)
col_collection_1.objects.link(ob_cylinder_009)
col_collection_1.objects.link(ob_baum_008)
col_collection_1.objects.link(ob_cylinder_008)
col_collection_1.objects.link(ob_baum_007)
col_collection_1.objects.link(ob_cylinder_007)
col_collection_1.objects.link(ob_baum_006)
col_collection_1.objects.link(ob_cylinder_006)
col_collection_1.objects.link(ob_baum_005)
col_collection_1.objects.link(ob_cylinder_005)
col_collection_1.objects.link(ob_baum_004)
col_collection_1.objects.link(ob_cylinder_004)
col_collection_1.objects.link(ob_baum_003)
col_collection_1.objects.link(ob_cylinder_003)
col_collection_1.objects.link(ob_baum_002)
col_collection_1.objects.link(ob_cylinder_002)
col_collection_1.objects.link(ob_baum_001)
col_collection_1.objects.link(ob_cylinder_001)
col_collection_1.objects.link(ob_cylinder)
col_collection_1.objects.link(ob_cylinder_022)
col_collection_1.objects.link(ob_insel)
col_collection_1.objects.link(ob_minion)

# ---- scene / render settings (as saved in the file)
scene.frame_start = 1; scene.frame_end = 250; scene.frame_set(1)
scene.render.engine = 'CYCLES'
scene.render.resolution_percentage = 50
scene.render.fps = 30
scene.render.dither_intensity = 0.0
scene.cycles.use_denoising = False
scene.cycles.samples = 50
scene.cycles.sampling_pattern = 'TABULATED_SOBOL'
scene.cycles.light_sampling_threshold = 0.0
scene.cycles.use_adaptive_sampling = False
scene.cycles.use_light_tree = False
scene.cycles.blur_glossy = 0.0
scene.cycles.pixel_filter_type = 'GAUSSIAN'
scene.cycles.sample_clamp_indirect = 0.0
scene.view_settings.view_transform = 'Standard'
bpy.context.view_layer.update()

# ---- added for rendering (the .blend has no active camera and no usable light): camera, sun
cam_auto = bpy.data.cameras.new('AutoCamera')
cam_auto.lens = 50.0
cam_auto.sensor_width = 36.0
cam_auto.clip_end = 1000.0
ob_auto_camera = bpy.data.objects.new('AutoCamera', cam_auto)
scene.collection.objects.link(ob_auto_camera)
ob_auto_camera.location = (7.11632, -8.35166, 6.17323)
ob_auto_camera.rotation_euler = (1.09748, -7.21219e-08, 0.694738)
scene.camera = ob_auto_camera
light_auto_sun = bpy.data.lights.new('AutoSun', 'SUN')
light_auto_sun.energy = 3.0
light_auto_sun.angle = 0.0523599
ob_auto_sun = bpy.data.objects.new('AutoSun', light_auto_sun)
scene.collection.objects.link(ob_auto_sun)
ob_auto_sun.rotation_euler = (0.872665, 0.174533, 0.523599)
bpy.context.view_layer.update()
